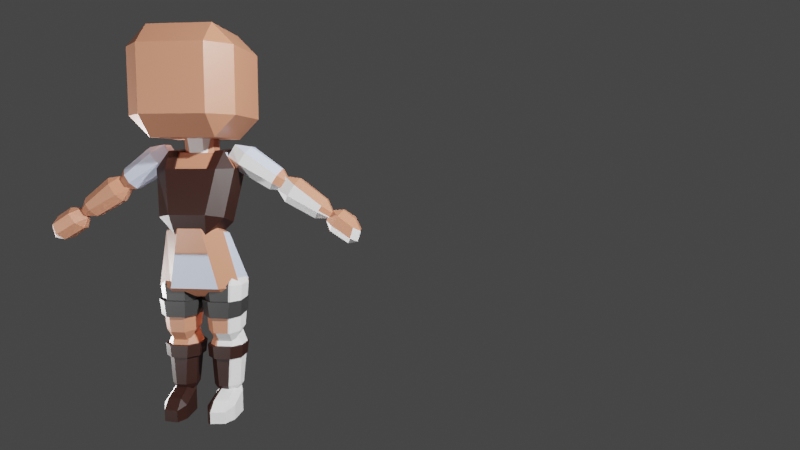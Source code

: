 # Source: Kena.blend  (saved by Blender 2.90.8; exported with 4.5.12 LTS)
import bpy
from mathutils import Matrix  # noqa: F401  (used for matrix-valued properties, if any)

bpy.ops.wm.read_factory_settings(use_empty=True)
scene = bpy.context.scene
scene.name = 'Scene'

# ---- collections
col_collection = bpy.data.collections.new('Collection'); scene.collection.children.link(col_collection)
col_widgets = bpy.data.collections.new('Widgets'); col_collection.children.link(col_widgets)
col_widgets.hide_render = True
col_widgets.hide_viewport = True

# ---- materials (node trees are filled in below, after node groups)
mat_skin = bpy.data.materials.new('Skin')
mat_skin.alpha_threshold = 0.0
mat_skin.use_transparent_shadow = False
mat_skin.line_color = (0.0, 0.0, 0.0, 1.0)
mat_leather = bpy.data.materials.new('Leather')
mat_leather.use_transparent_shadow = False
mat_pants = bpy.data.materials.new('Pants')
mat_pants.use_transparent_shadow = False
mat_shirt = bpy.data.materials.new('Shirt')
mat_shirt.use_transparent_shadow = False
mat_hair = bpy.data.materials.new('Hair')
mat_hair.use_transparent_shadow = False

# ---- material node trees
mat_skin.use_nodes = True; mat_skin.node_tree.nodes.clear()
_N = mat_skin.node_tree.nodes; _L = mat_skin.node_tree.links
n0 = _N.new('ShaderNodeOutputMaterial'); n0.name = 'Material Output'; n0.location = (300, 300)
n1 = _N.new('ShaderNodeBsdfPrincipled'); n1.name = 'Principled BSDF'; n1.location = (10, 300)
n1.distribution = 'GGX'
n1.subsurface_method = 'BURLEY'
n1.inputs[0].default_value = (0.5587, 0.2242, 0.133, 1.0)
n1.inputs[2].default_value = 0.4
n1.inputs[3].default_value = 1.45
n1.inputs[27].default_value = (0.0, 0.0, 0.0, 1.0)
n1.inputs[28].default_value = 1.0
_L.new(n1.outputs[0], n0.inputs[0])
n0.is_active_output = True
mat_leather.use_nodes = True; mat_leather.node_tree.nodes.clear()
_N = mat_leather.node_tree.nodes; _L = mat_leather.node_tree.links
n0 = _N.new('ShaderNodeBsdfPrincipled'); n0.name = 'Principled BSDF'; n0.location = (10, 300)
n0.distribution = 'GGX'
n0.subsurface_method = 'BURLEY'
n0.inputs[0].default_value = (0.02539, 0.007355, 0.004765, 1.0)
n0.inputs[3].default_value = 1.45
n0.inputs[27].default_value = (0.0, 0.0, 0.0, 1.0)
n0.inputs[28].default_value = 1.0
n1 = _N.new('ShaderNodeOutputMaterial'); n1.name = 'Material Output'; n1.location = (300, 300)
_L.new(n0.outputs[0], n1.inputs[0])
n1.is_active_output = True
mat_pants.use_nodes = True; mat_pants.node_tree.nodes.clear()
_N = mat_pants.node_tree.nodes; _L = mat_pants.node_tree.links
n0 = _N.new('ShaderNodeBsdfPrincipled'); n0.name = 'Principled BSDF'; n0.location = (10, 300)
n0.distribution = 'GGX'
n0.subsurface_method = 'BURLEY'
n0.inputs[0].default_value = (0.03464, 0.03464, 0.03464, 1.0)
n0.inputs[3].default_value = 1.45
n0.inputs[27].default_value = (0.0, 0.0, 0.0, 1.0)
n0.inputs[28].default_value = 1.0
n1 = _N.new('ShaderNodeOutputMaterial'); n1.name = 'Material Output'; n1.location = (300, 300)
_L.new(n0.outputs[0], n1.inputs[0])
n1.is_active_output = True
mat_shirt.use_nodes = True; mat_shirt.node_tree.nodes.clear()
_N = mat_shirt.node_tree.nodes; _L = mat_shirt.node_tree.links
n0 = _N.new('ShaderNodeBsdfPrincipled'); n0.name = 'Principled BSDF'; n0.location = (10, 300)
n0.distribution = 'GGX'
n0.subsurface_method = 'BURLEY'
n0.inputs[0].default_value = (0.5876, 0.6583, 0.8294, 1.0)
n0.inputs[3].default_value = 1.45
n0.inputs[27].default_value = (0.0, 0.0, 0.0, 1.0)
n0.inputs[28].default_value = 1.0
n1 = _N.new('ShaderNodeOutputMaterial'); n1.name = 'Material Output'; n1.location = (300, 300)
_L.new(n0.outputs[0], n1.inputs[0])
n1.is_active_output = True
mat_hair.use_nodes = True; mat_hair.node_tree.nodes.clear()
_N = mat_hair.node_tree.nodes; _L = mat_hair.node_tree.links
n0 = _N.new('ShaderNodeBsdfPrincipled'); n0.name = 'Principled BSDF'; n0.location = (10, 300)
n0.distribution = 'GGX'
n0.subsurface_method = 'BURLEY'
n0.inputs[0].default_value = (0.01548, 0.00309, 0.0, 1.0)
n0.inputs[3].default_value = 1.45
n0.inputs[27].default_value = (0.0, 0.0, 0.0, 1.0)
n0.inputs[28].default_value = 1.0
n1 = _N.new('ShaderNodeOutputMaterial'); n1.name = 'Material Output'; n1.location = (300, 300)
_L.new(n0.outputs[0], n1.inputs[0])
n1.is_active_output = True

# ---- world
world_world = bpy.data.worlds.new('World'); scene.world = world_world
world_world.use_nodes = True; world_world.node_tree.nodes.clear()
_N = world_world.node_tree.nodes; _L = world_world.node_tree.links
n0 = _N.new('ShaderNodeOutputWorld'); n0.name = 'World Output'; n0.location = (300, 300)
n1 = _N.new('ShaderNodeBackground'); n1.name = 'Background'; n1.location = (10, 300)
n1.inputs[0].default_value = (0.05088, 0.05088, 0.05088, 1.0)
_L.new(n1.outputs[0], n0.inputs[0])
n0.is_active_output = True
world_world.color = (0.05088, 0.05088, 0.05088)
world_world.use_sun_shadow = False
world_world.sun_shadow_jitter_overblur = 0.0

# ---- cameras
cam_camera = bpy.data.cameras.new('Camera')
cam_camera.clip_end = 100.0
cam_camera.lens = 28.0
cam_camera.ortho_scale = 7.314

# ---- lights
light_light = bpy.data.lights.new('Light', 'POINT')
light_light.transmission_factor = 0.0
light_light.energy = 1000.0
light_light.shadow_soft_size = 0.1
light_light.shadow_maximum_resolution = 0.006
light_light.use_absolute_resolution = True
light_light_001 = bpy.data.lights.new('Light.001', 'POINT')
light_light_001.transmission_factor = 0.0
light_light_001.energy = 1000.0
light_light_001.shadow_soft_size = 0.1
light_light_001.shadow_maximum_resolution = 0.006
light_light_001.use_absolute_resolution = True
light_light_002 = bpy.data.lights.new('Light.002', 'POINT')
light_light_002.transmission_factor = 0.0
light_light_002.energy = 100.0
light_light_002.shadow_soft_size = 0.1
light_light_002.shadow_maximum_resolution = 0.006
light_light_002.use_absolute_resolution = True

# ---- meshes
me_cube_023 = bpy.data.meshes.new('Cube.023')
me_cube_023.from_pydata([(0.2701, 0.3903, 1.106), (0.215, -0.09388, 1.585), (0.6739, -0.03231, 1.17), (0.61, 0.5871, -0.9086), (0.5458, 0.8687, -0.534), (0.9387, 0.46, -0.5234), (0.6625, -0.4759, 1.291), (0.215, -0.5306, 1.706), (0.2658, -0.8766, 1.422), (0.9457, -0.3296, -0.6138), (0.5515, -0.721, -0.6111), (0.61, -0.3012, -1.0), (-0.2701, 0.3903, 1.106), (-0.6739, -0.03231, 1.17), (-0.215, -0.09388, 1.585), (-0.9387, 0.46, -0.5234), (-0.5458, 0.8687, -0.534), (-0.61, 0.5871, -0.9086), (-0.6625, -0.4759, 1.291), (-0.2658, -0.8766, 1.422), (-0.215, -0.5306, 1.706), (-0.61, -0.3012, -1.0), (-0.5515, -0.721, -0.6111), (-0.9457, -0.3296, -0.6138), (0.7159, 1.776, 7.079), (0.7159, 1.178, 7.8), (1.179, 1.148, 7.112), (0.7159, 1.023, 4.275), (0.7159, 1.681, 4.929), (1.179, 1.053, 4.962), (1.179, -0.8169, 7.216), (0.7159, -0.7866, 7.904), (0.7159, -1.445, 7.249), (1.179, -0.9119, 5.066), (0.7159, -1.54, 5.099), (0.7159, -0.9423, 4.379), (-0.7315, 1.776, 7.079), (-1.194, 1.148, 7.112), (-0.7315, 1.178, 7.8), (-1.194, 1.053, 4.962), (-0.7315, 1.681, 4.929), (-0.7315, 1.023, 4.275), (-1.194, -0.8169, 7.216), (-0.7315, -1.445, 7.249), (-0.7315, -0.7866, 7.904), (-0.7315, -0.9423, 4.379), (-0.7315, -1.54, 5.099), (-1.194, -0.9119, 5.066), (0.6164, 0.8763, 3.879), (0.8742, 0.6789, 3.323), (0.8641, -0.2125, 3.302), (0.6164, -0.076, 3.853), (-0.8742, 0.6789, 3.323), (-0.6164, 0.8763, 3.879), (-0.8641, -0.2125, 3.302), (-0.6164, -0.076, 3.853), (0.3656, -0.2876, -2.652), (0.3449, -0.5513, -2.191), (0.1558, -0.2952, -2.15), (0.2729, -0.5762, -0.5377), (0.2496, -0.3287, -0.04609), (0.08363, -0.3193, -0.5513), (0.3656, 0.1095, -2.583), (0.1533, 0.1577, -2.073), (0.3433, 0.4202, -2.037), (0.2496, 0.3762, -0.08338), (0.2749, 0.5768, -0.5981), (0.08545, 0.3196, -0.5845), (0.6528, -0.2876, -2.652), (0.8626, -0.2952, -2.15), (0.6735, -0.5513, -2.191), (0.7688, -0.3287, -0.04609), (0.7455, -0.5762, -0.5377), (0.9348, -0.3193, -0.5513), (0.6528, 0.1095, -2.583), (0.6751, 0.4202, -2.037), (0.8651, 0.1577, -2.073), (0.7688, 0.3762, -0.08338), (0.933, 0.3196, -0.5845), (0.7435, 0.5768, -0.5981), (0.419, -0.2935, -4.591), (0.3971, -0.5094, -4.071), (0.2202, -0.2713, -4.088), (0.3322, -0.4476, -2.671), (0.3072, -0.1869, -2.176), (0.1549, -0.209, -2.679), (0.419, -0.04868, -4.604), (0.2202, 0.02848, -4.104), (0.3978, 0.2729, -4.13), (0.3072, 0.3616, -2.205), (0.3313, 0.5167, -2.704), (0.1549, 0.268, -2.704), (0.5994, -0.2935, -4.591), (0.7982, -0.2713, -4.088), (0.6213, -0.5094, -4.071), (0.7112, -0.1869, -2.176), (0.6861, -0.4476, -2.671), (0.8635, -0.209, -2.679), (0.5994, -0.04868, -4.604), (0.6206, 0.2729, -4.13), (0.7982, 0.02848, -4.104), (0.7112, 0.3616, -2.205), (0.8635, 0.268, -2.704), (0.6871, 0.5167, -2.704), (0.376, -0.9533, -5.09), (0.3607, -1.3, -5.035), (0.2435, -0.9825, -5.052), (0.3607, -1.283, -4.647), (0.3732, -0.98, -4.36), (0.2435, -0.9614, -4.574), (0.4056, -0.1808, -5.131), (0.2743, -0.1774, -5.095), (0.4181, 0.1656, -5.113), (0.4076, -0.07651, -4.067), (0.4181, 0.2073, -4.17), (0.2743, -0.1431, -4.317), (0.6794, -0.8948, -5.093), (0.8101, -0.8689, -5.058), (0.6798, -1.239, -5.038), (0.6795, -0.9271, -4.358), (0.6798, -1.222, -4.65), (0.8101, -0.8475, -4.576), (0.6794, -0.1808, -5.131), (0.6794, 0.1656, -5.113), (0.8101, -0.1792, -5.094), (0.6794, -0.06965, -4.074), (0.8101, -0.1456, -4.335), (0.6794, 0.2073, -4.17), (1.965, 0.281, 2.575), (1.688, 0.0214, 2.839), (1.589, 0.2371, 2.62), (0.9529, -0.06493, 3.489), (0.6653, 0.1282, 3.725), (0.859, 0.1512, 3.266), (1.963, 0.4013, 2.569), (1.586, 0.4213, 2.609), (1.675, 0.6632, 2.803), (0.6566, 0.5646, 3.701), (0.9365, 0.7555, 3.443), (0.8517, 0.5131, 3.246), (2.065, 0.2952, 2.801), (1.888, 0.2798, 3.299), (1.803, 0.0379, 3.101), (0.8408, 0.1534, 4.125), (1.111, -0.04224, 3.849), (1.2, 0.2001, 4.042), (2.062, 0.4155, 2.795), (1.79, 0.6797, 3.065), (1.884, 0.4641, 3.288), (0.8321, 0.5898, 4.101), (1.193, 0.562, 4.022), (1.095, 0.7782, 3.803), (2.971, 0.2494, 1.651), (2.712, 0.01476, 1.879), (2.618, 0.2282, 1.655), (2.039, -0.006523, 2.424), (1.77, 0.2114, 2.623), (1.94, 0.2067, 2.204), (2.967, 0.4204, 1.641), (2.615, 0.4159, 1.644), (2.699, 0.6557, 1.843), (1.765, 0.4604, 2.609), (2.026, 0.6781, 2.386), (1.935, 0.4385, 2.191), (3.04, 0.2592, 1.807), (2.896, 0.268, 2.286), (2.806, 0.02817, 2.092), (1.96, 0.2386, 3.056), (2.201, 0.01663, 2.792), (2.286, 0.2563, 2.991), (3.036, 0.4302, 1.798), (2.793, 0.6691, 2.056), (2.892, 0.4556, 2.276), (1.955, 0.4876, 3.042), (2.281, 0.488, 2.978), (2.187, 0.7013, 2.753), (3.682, 0.05432, 1.263), (3.545, -0.1892, 1.415), (3.554, 0.1402, 1.659), (3.19, -0.08213, 1.775), (3.023, 0.2744, 1.92), (3.27, 0.2361, 1.947), (3.625, 0.5977, 1.277), (3.511, 0.5504, 1.67), (3.429, 0.835, 1.452), (3.021, 0.3915, 1.913), (3.172, 0.753, 1.727), (3.265, 0.4576, 1.933), (3.613, 0.03534, 0.9113), (3.394, 0.08335, 0.8452), (3.475, -0.2182, 1.061), (2.874, 0.253, 1.58), (3.047, -0.0938, 1.447), (2.958, 0.1992, 1.236), (3.557, 0.5787, 0.9255), (3.358, 0.8288, 1.095), (3.348, 0.5185, 0.856), (2.871, 0.3701, 1.574), (2.954, 0.4029, 1.226), (3.03, 0.7208, 1.402), (-0.1649, 0.2049, 3.213), (-0.1649, -0.0551, 3.661), (-0.3411, 0.1841, 3.674), (-0.1649, -0.09351, 4.512), (-0.1649, 0.1249, 4.985), (-0.3411, 0.1457, 4.525), (-0.1649, 0.6465, 3.237), (-0.3411, 0.6257, 3.698), (-0.1649, 0.8649, 3.711), (-0.1649, 0.5665, 5.009), (-0.1649, 0.8265, 4.561), (-0.3411, 0.5873, 4.548), (0.1604, 0.2049, 3.213), (0.3366, 0.1841, 3.674), (0.1604, -0.0551, 3.661), (0.1604, 0.1249, 4.985), (0.1604, -0.09351, 4.512), (0.3366, 0.1457, 4.525), (0.1604, 0.6465, 3.237), (0.1604, 0.8649, 3.711), (0.3366, 0.6257, 3.698), (0.1604, 0.5665, 5.009), (0.3366, 0.5873, 4.548), (0.1604, 0.8265, 4.561), (-0.6794, 0.2073, -4.17), (-0.8101, -0.1456, -4.335), (-0.6794, -0.06965, -4.074), (-0.8101, -0.1792, -5.094), (-0.6794, 0.1656, -5.113), (-0.6794, -0.1808, -5.131), (-0.8101, -0.8475, -4.576), (-0.6798, -1.222, -4.65), (-0.6795, -0.9271, -4.358), (-0.6798, -1.239, -5.038), (-0.8101, -0.8689, -5.058), (-0.6794, -0.8948, -5.093), (-0.2743, -0.1431, -4.317), (-0.4181, 0.2073, -4.17), (-0.4076, -0.07651, -4.067), (-0.4181, 0.1656, -5.113), (-0.2743, -0.1774, -5.095), (-0.4056, -0.1808, -5.131), (-0.2435, -0.9614, -4.574), (-0.3732, -0.98, -4.36), (-0.3607, -1.283, -4.647), (-0.2435, -0.9825, -5.052), (-0.3607, -1.3, -5.035), (-0.376, -0.9533, -5.09), (-0.6871, 0.5167, -2.704), (-0.8635, 0.268, -2.704), (-0.7112, 0.3616, -2.205), (-0.7982, 0.02848, -4.104), (-0.6206, 0.2729, -4.13), (-0.5994, -0.04868, -4.604), (-0.8635, -0.209, -2.679), (-0.6861, -0.4476, -2.671), (-0.7112, -0.1869, -2.176), (-0.6213, -0.5094, -4.071), (-0.7982, -0.2713, -4.088), (-0.5994, -0.2935, -4.591), (-0.1549, 0.268, -2.704), (-0.3313, 0.5167, -2.704), (-0.3072, 0.3616, -2.205), (-0.3978, 0.2729, -4.13), (-0.2202, 0.02848, -4.104), (-0.419, -0.04868, -4.604), (-0.1549, -0.209, -2.679), (-0.3072, -0.1869, -2.176), (-0.3322, -0.4476, -2.671), (-0.2202, -0.2713, -4.088), (-0.3971, -0.5094, -4.071), (-0.419, -0.2935, -4.591), (-0.7435, 0.5768, -0.5981), (-0.933, 0.3196, -0.5845), (-0.7688, 0.3762, -0.08338), (-0.8651, 0.1577, -2.073), (-0.6751, 0.4202, -2.037), (-0.6528, 0.1095, -2.583), (-0.9348, -0.3193, -0.5513), (-0.7455, -0.5762, -0.5377), (-0.7688, -0.3287, -0.04609), (-0.6735, -0.5513, -2.191), (-0.8626, -0.2952, -2.15), (-0.6528, -0.2876, -2.652), (-0.08545, 0.3196, -0.5845), (-0.2749, 0.5768, -0.5981), (-0.2496, 0.3762, -0.08338), (-0.3433, 0.4202, -2.037), (-0.1533, 0.1577, -2.073), (-0.3656, 0.1095, -2.583), (-0.08363, -0.3193, -0.5513), (-0.2496, -0.3287, -0.04609), (-0.2729, -0.5762, -0.5377), (-0.1558, -0.2952, -2.15), (-0.3449, -0.5513, -2.191), (-0.3656, -0.2876, -2.652), (-1.965, 0.281, 2.575), (-1.688, 0.0214, 2.839), (-1.589, 0.2371, 2.62), (-0.9529, -0.06493, 3.489), (-0.6653, 0.1282, 3.725), (-0.859, 0.1512, 3.266), (-1.963, 0.4013, 2.569), (-1.586, 0.4213, 2.609), (-1.675, 0.6632, 2.803), (-0.6566, 0.5646, 3.701), (-0.9365, 0.7555, 3.443), (-0.8517, 0.5131, 3.246), (-2.065, 0.2952, 2.801), (-1.888, 0.2798, 3.299), (-1.803, 0.0379, 3.101), (-0.8408, 0.1534, 4.125), (-1.111, -0.04224, 3.849), (-1.2, 0.2001, 4.042), (-2.062, 0.4155, 2.795), (-1.79, 0.6797, 3.065), (-1.884, 0.4641, 3.288), (-0.8321, 0.5898, 4.101), (-1.193, 0.562, 4.022), (-1.095, 0.7782, 3.803), (-2.971, 0.2494, 1.651), (-2.712, 0.01476, 1.879), (-2.618, 0.2282, 1.655), (-2.039, -0.006523, 2.424), (-1.77, 0.2114, 2.623), (-1.94, 0.2067, 2.204), (-2.967, 0.4204, 1.641), (-2.615, 0.4159, 1.644), (-2.699, 0.6557, 1.843), (-1.765, 0.4604, 2.609), (-2.026, 0.6781, 2.386), (-1.935, 0.4385, 2.191), (-3.04, 0.2592, 1.807), (-2.896, 0.268, 2.286), (-2.806, 0.02817, 2.092), (-1.96, 0.2386, 3.056), (-2.201, 0.01663, 2.792), (-2.286, 0.2563, 2.991), (-3.036, 0.4302, 1.798), (-2.793, 0.6691, 2.056), (-2.892, 0.4556, 2.276), (-1.955, 0.4876, 3.042), (-2.281, 0.488, 2.978), (-2.187, 0.7013, 2.753), (-3.682, 0.05432, 1.263), (-3.545, -0.1892, 1.415), (-3.554, 0.1402, 1.659), (-3.19, -0.08213, 1.775), (-3.023, 0.2744, 1.92), (-3.27, 0.2361, 1.947), (-3.625, 0.5977, 1.277), (-3.511, 0.5504, 1.67), (-3.429, 0.835, 1.452), (-3.021, 0.3915, 1.913), (-3.172, 0.753, 1.727), (-3.265, 0.4576, 1.933), (-3.613, 0.03534, 0.9113), (-3.394, 0.08335, 0.8452), (-3.475, -0.2182, 1.061), (-2.874, 0.253, 1.58), (-3.047, -0.0938, 1.447), (-2.958, 0.1992, 1.236), (-3.557, 0.5787, 0.9255), (-3.358, 0.8288, 1.095), (-3.348, 0.5185, 0.856), (-2.871, 0.3701, 1.574), (-2.954, 0.4029, 1.226), (-3.03, 0.7208, 1.402), (-0.9745, -0.357, -1.082), (-0.7274, -0.6408, -1.636), (-0.07061, 0.2522, -1.579), (-0.974, 0.3112, -1.083), (-0.7552, -0.6543, -1.084), (-0.7543, 0.6112, -1.082), (-0.2641, 0.6112, -1.082), (-0.07181, -0.344, -1.615), (-0.291, -0.6408, -1.636), (-0.2906, 0.554, -1.562), (-0.04439, 0.3112, -1.083), (-0.2632, -0.6543, -1.084), (-0.04394, -0.357, -1.082), (-0.9466, -0.344, -1.615), (-0.9478, 0.2522, -1.579), (-0.7278, 0.554, -1.562), (0.07061, 0.2522, -1.579), (0.7274, -0.6408, -1.636), (0.07181, -0.344, -1.615), (0.291, -0.6408, -1.636), (0.2632, -0.6543, -1.084), (0.7552, -0.6543, -1.084), (0.9745, -0.357, -1.082), (0.7278, 0.554, -1.562), (0.2906, 0.554, -1.562), (0.974, 0.3112, -1.083), (0.9466, -0.344, -1.615), (0.9478, 0.2522, -1.579), (0.7543, 0.6112, -1.082), (0.2641, 0.6112, -1.082), (0.04439, 0.3112, -1.083), (0.04394, -0.357, -1.082), (0.7207, 0.5246, -1.078), (0.6979, 0.4724, -1.558), (0.7215, -0.5679, -1.089), (0.6975, -0.5596, -1.64), (0.1077, -0.3112, -1.084), (0.1317, -0.3032, -1.617), (0.1081, 0.2656, -1.08), (0.1307, 0.2117, -1.577), (0.2969, -0.5679, -1.089), (0.3209, -0.5596, -1.64), (0.9103, 0.2656, -1.08), (0.8877, 0.2117, -1.577), (0.9107, -0.3112, -1.084), (0.8867, -0.3032, -1.617), (0.2977, 0.5246, -1.078), (0.3205, 0.4724, -1.558), (-0.6979, 0.4724, -1.558), (-0.7207, 0.5246, -1.078), (-0.3205, 0.4724, -1.558), (-0.2977, 0.5246, -1.078), (-0.3209, -0.5596, -1.64), (-0.2969, -0.5679, -1.089), (-0.1077, -0.3112, -1.084), (-0.1317, -0.3032, -1.617), (-0.6975, -0.5596, -1.64), (-0.7215, -0.5679, -1.089), (-0.8867, -0.3032, -1.617), (-0.9107, -0.3112, -1.084), (-0.1307, 0.2117, -1.577), (-0.1081, 0.2656, -1.08), (-0.8877, 0.2117, -1.577), (-0.9103, 0.2656, -1.08), (0.3517, -0.4661, -3.091), (0.1745, -0.2277, -3.102), (0.3513, 0.4435, -3.132), (0.1745, 0.1961, -3.124), (0.8439, 0.1961, -3.124), (0.6671, 0.4435, -3.132), (0.6667, -0.4661, -3.091), (0.8439, -0.2277, -3.102), (-0.8439, -0.2277, -3.102), (-0.6671, 0.4435, -3.132), (-0.1745, 0.1961, -3.124), (-0.3513, 0.4435, -3.132), (-0.6667, -0.4661, -3.091), (-0.3517, -0.4661, -3.091), (-0.1745, -0.2277, -3.102), (-0.8439, 0.1961, -3.124), (0.08975, -0.2492, -2.679), (0.2997, -0.5316, -2.671), (0.2986, 0.61, -2.704), (0.08975, 0.3156, -2.704), (0.7187, -0.5316, -2.671), (0.9286, -0.2492, -2.679), (0.9286, 0.3156, -2.704), (0.7198, 0.61, -2.704), (0.3227, -0.5536, -3.091), (0.1129, 0.2305, -3.124), (0.6962, 0.5234, -3.132), (0.9055, -0.2713, -3.102), (-0.2997, -0.5316, -2.671), (-0.7187, -0.5316, -2.671), (-0.9055, -0.2713, -3.102), (-0.9286, -0.2492, -2.679), (-0.6962, 0.5234, -3.132), (-0.7198, 0.61, -2.704), (-0.2986, 0.61, -2.704), (-0.1129, 0.2305, -3.124), (-0.08975, 0.3156, -2.704), (-0.9286, 0.3156, -2.704), (-0.3227, -0.5536, -3.091), (-0.08975, -0.2492, -2.679), (0.1129, -0.2713, -3.102), (0.3222, 0.5234, -3.132), (0.9055, 0.2305, -3.124), (0.6957, -0.5536, -3.091), (-0.3222, 0.5234, -3.132), (-0.6957, -0.5536, -3.091), (-0.1129, -0.2713, -3.102), (-0.9055, 0.2305, -3.124), (0.411, -0.076, 3.853), (-0.411, -0.076, 3.853), (-0.3667, -0.5405, 3.309), (0.3667, -0.5405, 3.309), (-0.411, 0.8763, 3.879), (0.411, 0.8763, 3.879), (0.3754, 1.028, 3.363), (-0.3754, 1.028, 3.363), (0.9172, 0.7147, 3.371), (0.5908, 1.081, 3.413), (0.6468, 0.9218, 3.954), (0.7318, 0.1321, 1.52), (0.3546, -0.0366, 0.9666), (0.4023, 0.4515, 1.41), (0.5771, -0.5647, 3.356), (0.9066, -0.2206, 3.349), (0.6468, -0.07731, 3.927), (0.3546, -0.8072, 1.227), (0.7425, -0.6523, 1.781), (0.4119, -0.9674, 1.895), (-0.6468, 0.9218, 3.954), (-0.5908, 1.081, 3.413), (-0.9172, 0.7147, 3.371), (-0.3546, -0.0366, 0.9666), (-0.7318, 0.1321, 1.52), (-0.4023, 0.4515, 1.41), (-0.6468, -0.07731, 3.927), (-0.9066, -0.2206, 3.349), (-0.5771, -0.5647, 3.356), (-0.7425, -0.6523, 1.781), (-0.3546, -0.8072, 1.227), (-0.4119, -0.9674, 1.895), (-0.2364, -0.0366, 0.9666), (0.2682, 0.4515, 1.41), (-0.4312, -0.07731, 3.927), (0.3847, -0.5647, 3.356), (0.2364, -0.8072, 1.227), (-0.2746, -0.9674, 1.895), (0.4312, 0.9218, 3.954), (-0.3939, 1.081, 3.413), (0.2364, -0.0366, 0.9666), (-0.2682, 0.4515, 1.41), (0.4312, -0.07731, 3.927), (-0.3847, -0.5647, 3.356), (-0.2364, -0.8072, 1.227), (0.2746, -0.9674, 1.895), (-0.4312, 0.9218, 3.954), (0.3939, 1.081, 3.413)], [], [(17, 3, 11, 21), (23, 18, 13, 15), (10, 8, 19, 22), (1, 14, 20, 7), (5, 2, 6, 9), (0, 1, 2), (3, 4, 5), (6, 7, 8), (9, 10, 11), (12, 13, 14), (15, 16, 17), (18, 19, 20), (21, 22, 23), (17, 21, 23, 15), (3, 17, 16, 4), (2, 5, 4, 0), (22, 19, 18, 23), (8, 10, 9, 6), (12, 16, 15, 13), (7, 20, 19, 8), (1, 7, 6, 2), (21, 11, 10, 22), (20, 14, 13, 18), (14, 1, 0, 12), (11, 3, 5, 9), (16, 12, 0, 4), (41, 27, 35, 45), (47, 42, 37, 39), (34, 32, 43, 46), (25, 38, 44, 31), (29, 26, 30, 33), (24, 25, 26), (27, 28, 29), (30, 31, 32), (33, 34, 35), (36, 37, 38), (39, 40, 41), (42, 43, 44), (45, 46, 47), (41, 45, 47, 39), (27, 41, 40, 28), (26, 29, 28, 24), (46, 43, 42, 47), (32, 34, 33, 30), (36, 40, 39, 37), (31, 44, 43, 32), (25, 31, 30, 26), (45, 35, 34, 46), (44, 38, 37, 42), (38, 25, 24, 36), (35, 27, 29, 33), (40, 36, 24, 28), (48, 51, 50, 49), (55, 53, 52, 54), (50, 51, 496, 495), (52, 53, 500, 502), (54, 52, 502, 507), (420, 423, 375, 376), (395, 393, 390, 394), (77, 65, 60, 71), (417, 419, 374, 373), (410, 412, 390, 393), (56, 57, 58), (59, 60, 61), (62, 63, 64), (65, 66, 67), (68, 69, 70), (71, 72, 73), (74, 75, 76), (77, 78, 79), (62, 56, 58, 63), (412, 402, 389, 390), (60, 65, 67, 61), (372, 368, 381, 369), (74, 62, 64, 75), (65, 77, 79, 66), (378, 380, 375, 370), (68, 74, 76, 69), (77, 71, 73, 78), (373, 374, 377, 383), (56, 68, 70, 57), (71, 60, 59, 72), (62, 74, 68, 56), (440, 444, 477, 462), (434, 435, 457, 473), (101, 89, 84, 95), (97, 96, 452, 453), (261, 260, 468, 466), (80, 81, 82), (83, 84, 85), (86, 87, 88), (89, 90, 91), (92, 93, 94), (95, 96, 97), (98, 99, 100), (101, 102, 103), (86, 80, 82, 87), (83, 85, 448, 449), (84, 89, 91, 85), (434, 88, 87, 435), (98, 86, 88, 99), (89, 101, 103, 90), (436, 100, 99, 437), (92, 98, 100, 93), (101, 95, 97, 102), (438, 94, 93, 439), (80, 92, 94, 81), (95, 84, 83, 96), (86, 98, 92, 80), (118, 120, 107, 105), (124, 126, 121, 117), (125, 113, 108, 119), (106, 109, 115, 111), (112, 114, 127, 123), (104, 105, 106), (107, 108, 109), (110, 111, 112), (113, 114, 115), (116, 117, 118), (119, 120, 121), (122, 123, 124), (125, 126, 127), (110, 104, 106, 111), (105, 107, 109, 106), (108, 113, 115, 109), (114, 112, 111, 115), (122, 110, 112, 123), (113, 125, 127, 114), (126, 124, 123, 127), (116, 122, 124, 117), (125, 119, 121, 126), (120, 118, 117, 121), (104, 116, 118, 105), (119, 108, 107, 120), (110, 122, 116, 104), (142, 144, 131, 129), (148, 150, 145, 141), (149, 137, 132, 143), (130, 133, 139, 135), (136, 138, 151, 147), (128, 129, 130), (131, 132, 133), (134, 135, 136), (137, 138, 139), (140, 141, 142), (143, 144, 145), (146, 147, 148), (149, 150, 151), (134, 128, 130, 135), (129, 131, 133, 130), (132, 137, 139, 133), (138, 136, 135, 139), (146, 134, 136, 147), (137, 149, 151, 138), (150, 148, 147, 151), (140, 146, 148, 141), (149, 143, 145, 150), (144, 142, 141, 145), (128, 140, 142, 129), (143, 132, 131, 144), (134, 146, 140, 128), (166, 168, 155, 153), (172, 174, 169, 165), (173, 161, 156, 167), (154, 157, 163, 159), (160, 162, 175, 171), (152, 153, 154), (155, 156, 157), (158, 159, 160), (161, 162, 163), (164, 165, 166), (167, 168, 169), (170, 171, 172), (173, 174, 175), (158, 152, 154, 159), (153, 155, 157, 154), (156, 161, 163, 157), (162, 160, 159, 163), (170, 158, 160, 171), (161, 173, 175, 162), (174, 172, 171, 175), (164, 170, 172, 165), (173, 167, 169, 174), (168, 166, 165, 169), (152, 164, 166, 153), (167, 156, 155, 168), (158, 170, 164, 152), (190, 177, 179, 192), (196, 189, 193, 198), (197, 191, 180, 185), (178, 183, 187, 181), (184, 195, 199, 186), (176, 178, 177), (179, 181, 180), (182, 184, 183), (185, 187, 186), (188, 190, 189), (191, 193, 192), (194, 196, 195), (197, 199, 198), (182, 183, 178, 176), (177, 178, 181, 179), (180, 181, 187, 185), (186, 187, 183, 184), (194, 195, 184, 182), (185, 186, 199, 197), (198, 199, 195, 196), (188, 189, 196, 194), (197, 198, 193, 191), (192, 193, 189, 190), (176, 177, 190, 188), (191, 192, 179, 180), (182, 176, 188, 194), (214, 216, 203, 201), (220, 222, 217, 213), (221, 209, 204, 215), (202, 205, 211, 207), (208, 210, 223, 219), (200, 201, 202), (203, 204, 205), (206, 207, 208), (209, 210, 211), (212, 213, 214), (215, 216, 217), (218, 219, 220), (221, 222, 223), (206, 200, 202, 207), (201, 203, 205, 202), (204, 209, 211, 205), (210, 208, 207, 211), (218, 206, 208, 219), (209, 221, 223, 210), (222, 220, 219, 223), (212, 218, 220, 213), (221, 215, 217, 222), (216, 214, 213, 217), (200, 212, 214, 201), (215, 204, 203, 216), (206, 218, 212, 200), (235, 234, 227, 229), (247, 245, 246), (243, 242, 236, 238), (225, 224, 228, 227), (229, 227, 228), (232, 231, 244, 243), (238, 237, 224, 226), (241, 240, 245, 247), (232, 230, 231), (238, 236, 237), (245, 240, 236, 242), (226, 232, 243, 238), (233, 246, 244, 231), (241, 247, 235, 229), (226, 225, 230, 232), (237, 236, 240, 239), (226, 224, 225), (246, 245, 242, 244), (235, 233, 234), (227, 234, 230, 225), (241, 239, 240), (239, 228, 224, 237), (244, 242, 243), (247, 246, 233, 235), (229, 228, 239, 241), (231, 230, 234, 233), (259, 258, 251, 253), (271, 269, 270), (267, 266, 260, 262), (447, 441, 252, 251), (253, 251, 252), (256, 255, 268, 267), (262, 261, 248, 250), (265, 264, 269, 271), (256, 254, 255), (262, 260, 261), (436, 437, 458, 474), (250, 256, 267, 262), (85, 91, 451, 448), (265, 271, 259, 253), (250, 249, 254, 256), (443, 442, 264, 263), (250, 248, 249), (438, 439, 459, 475), (259, 257, 258), (268, 255, 461, 460), (265, 263, 264), (102, 97, 453, 454), (268, 266, 267), (271, 270, 257, 259), (253, 252, 263, 265), (444, 440, 258, 257), (283, 282, 275, 277), (295, 293, 294), (291, 290, 284, 286), (64, 415, 401, 75), (277, 275, 276), (280, 279, 292, 291), (286, 285, 272, 274), (289, 288, 293, 295), (280, 278, 279), (286, 284, 285), (275, 282, 426, 430), (274, 280, 291, 286), (411, 401, 391, 395), (289, 295, 283, 277), (274, 273, 278, 280), (273, 272, 417, 431), (274, 272, 273), (401, 415, 392, 391), (283, 281, 282), (58, 405, 407, 63), (289, 287, 288), (57, 409, 405, 58), (292, 290, 291), (295, 294, 281, 283), (277, 276, 287, 289), (70, 403, 409, 57), (310, 297, 299, 312), (316, 309, 313, 318), (317, 311, 300, 305), (298, 303, 307, 301), (304, 315, 319, 306), (296, 298, 297), (299, 301, 300), (302, 304, 303), (305, 307, 306), (308, 310, 309), (311, 313, 312), (314, 316, 315), (317, 319, 318), (302, 303, 298, 296), (297, 298, 301, 299), (300, 301, 307, 305), (306, 307, 303, 304), (314, 315, 304, 302), (305, 306, 319, 317), (318, 319, 315, 316), (308, 309, 316, 314), (317, 318, 313, 311), (312, 313, 309, 310), (296, 297, 310, 308), (311, 312, 299, 300), (302, 296, 308, 314), (334, 321, 323, 336), (340, 333, 337, 342), (341, 335, 324, 329), (322, 327, 331, 325), (328, 339, 343, 330), (320, 322, 321), (323, 325, 324), (326, 328, 327), (329, 331, 330), (332, 334, 333), (335, 337, 336), (338, 340, 339), (341, 343, 342), (326, 327, 322, 320), (321, 322, 325, 323), (324, 325, 331, 329), (330, 331, 327, 328), (338, 339, 328, 326), (329, 330, 343, 341), (342, 343, 339, 340), (332, 333, 340, 338), (341, 342, 337, 335), (336, 337, 333, 334), (320, 321, 334, 332), (335, 336, 323, 324), (326, 320, 332, 338), (358, 360, 347, 345), (364, 366, 361, 357), (365, 353, 348, 359), (346, 349, 355, 351), (352, 354, 367, 363), (344, 345, 346), (347, 348, 349), (350, 351, 352), (353, 354, 355), (356, 357, 358), (359, 360, 361), (362, 363, 364), (365, 366, 367), (350, 344, 346, 351), (345, 347, 349, 346), (348, 353, 355, 349), (354, 352, 351, 355), (362, 350, 352, 363), (353, 365, 367, 354), (366, 364, 363, 367), (356, 362, 364, 357), (365, 359, 361, 366), (360, 358, 357, 361), (344, 356, 358, 345), (359, 348, 347, 360), (350, 362, 356, 344), (392, 397, 396, 391), (284, 290, 422, 429), (371, 373, 383, 382), (427, 431, 371, 368), (428, 418, 377, 370), (75, 401, 411, 76), (431, 417, 373, 371), (409, 403, 385, 387), (374, 378, 370, 377), (69, 413, 403, 70), (402, 408, 388, 389), (403, 413, 394, 385), (394, 390, 389, 385), (76, 411, 413, 69), (406, 414, 397, 398), (391, 396, 393, 395), (426, 424, 369, 381), (63, 407, 415, 64), (414, 400, 396, 397), (400, 410, 393, 396), (407, 405, 386, 384), (404, 406, 398, 399), (425, 427, 368, 372), (418, 416, 383, 377), (405, 409, 387, 386), (416, 430, 382, 383), (424, 420, 376, 369), (429, 422, 380, 378), (408, 404, 399, 388), (423, 428, 370, 375), (422, 421, 379, 380), (387, 388, 399, 386), (412, 73, 72, 402), (402, 72, 59, 408), (404, 61, 67, 406), (400, 79, 78, 410), (406, 67, 66, 414), (414, 66, 79, 400), (408, 59, 61, 404), (410, 78, 73, 412), (430, 416, 276, 275), (418, 428, 288, 287), (431, 427, 278, 273), (424, 426, 282, 281), (421, 422, 290, 292), (420, 424, 281, 294), (428, 423, 293, 288), (416, 418, 287, 276), (385, 389, 388, 387), (272, 285, 419, 417), (382, 381, 368, 371), (419, 429, 378, 374), (386, 399, 398, 384), (421, 425, 372, 379), (430, 426, 381, 382), (376, 375, 380, 379), (413, 411, 395, 394), (292, 279, 425, 421), (379, 372, 369, 376), (294, 293, 423, 420), (384, 398, 397, 392), (285, 284, 429, 419), (415, 407, 384, 392), (279, 278, 427, 425), (255, 254, 463, 461), (441, 447, 479, 464), (91, 90, 450, 451), (81, 432, 433, 82), (88, 434, 437, 99), (82, 433, 435, 87), (100, 436, 439, 93), (94, 438, 432, 81), (249, 248, 465, 469), (263, 252, 441, 443), (251, 258, 440, 447), (270, 269, 446, 445), (446, 442, 467, 478), (257, 270, 445, 444), (269, 264, 442, 446), (266, 268, 460, 471), (475, 452, 449, 456), (474, 454, 453, 459), (472, 448, 451, 457), (473, 450, 455, 458), (456, 449, 448, 472), (478, 467, 468, 471), (477, 470, 460, 461), (470, 478, 471, 460), (479, 462, 463, 469), (476, 464, 465, 466), (452, 475, 459, 453), (454, 474, 458, 455), (450, 473, 457, 451), (461, 463, 462, 477), (466, 468, 467, 476), (469, 465, 464, 479), (433, 432, 456, 472), (443, 441, 464, 476), (437, 434, 473, 458), (254, 249, 469, 463), (248, 261, 466, 465), (260, 266, 471, 468), (447, 440, 462, 479), (435, 433, 472, 457), (96, 83, 449, 452), (445, 446, 478, 470), (439, 436, 474, 459), (90, 103, 455, 450), (442, 443, 476, 467), (432, 438, 475, 456), (444, 445, 470, 477), (103, 102, 454, 455), (481, 484, 526, 514), (53, 55, 506, 500), (486, 485, 518, 527), (484, 485, 486, 487), (485, 480, 522, 518), (484, 487, 519, 526), (55, 54, 507, 506), (480, 481, 482, 483), (49, 50, 495, 488), (48, 49, 488, 490), (482, 481, 514, 523), (485, 484, 481, 480), (51, 48, 490, 496), (487, 486, 527, 519), (480, 483, 515, 522), (483, 482, 523, 515), (520, 492, 497, 516), (509, 507, 502, 504), (517, 523, 508, 511), (526, 500, 506, 514), (491, 488, 495, 498), (489, 490, 488), (492, 493, 491), (495, 496, 494), (498, 499, 497), (501, 502, 500), (504, 505, 503), (507, 508, 506), (510, 511, 509), (503, 510, 509, 504), (512, 503, 505, 521), (488, 491, 493, 489), (511, 508, 507, 509), (494, 499, 498, 495), (501, 505, 504, 502), (514, 506, 508, 523), (516, 497, 499, 525), (518, 490, 489, 527), (497, 492, 491, 498), (513, 527, 489, 493), (505, 501, 519, 521), (521, 519, 527, 513), (500, 526, 519, 501), (510, 524, 517, 511), (524, 516, 525, 517), (496, 522, 515, 494), (492, 520, 513, 493), (520, 512, 521, 513), (490, 518, 522, 496), (499, 494, 515, 525), (525, 515, 523, 517), (503, 512, 524, 510), (512, 520, 516, 524)])
me_cube_023.polygons.foreach_set('material_index', [2, 3, 3, 3, 3, 3, 2, 3, 2, 3, 2, 3, 2, 2, 2, 3, 3, 3, 3, 3, 3, 2, 3, 3, 2, 3, 0, 0, 0, 0, 0, 0, 0, 0, 0, 0, 0, 0, 0, 0, 0, 0, 0, 0, 0, 0, 0, 0, 0, 0, 0, 0, 3, 3, 1, 1, 1, 2, 2, 2, 2, 2, 0, 2, 0, 2, 0, 2, 0, 2, 0, 2, 2, 2, 0, 2, 2, 0, 2, 2, 0, 2, 0, 1, 1, 0, 1, 1, 1, 0, 1, 0, 1, 0, 1, 0, 1, 1, 0, 1, 1, 0, 1, 1, 0, 1, 1, 0, 1, 1, 1, 1, 1, 1, 1, 1, 1, 1, 1, 1, 1, 1, 1, 1, 1, 1, 1, 1, 1, 1, 1, 1, 1, 1, 1, 3, 3, 3, 3, 3, 0, 3, 0, 3, 0, 3, 0, 3, 0, 3, 3, 3, 0, 3, 3, 0, 3, 3, 0, 3, 0, 0, 0, 0, 0, 0, 0, 0, 0, 0, 0, 0, 0, 0, 0, 0, 0, 0, 0, 0, 0, 0, 0, 0, 0, 0, 0, 0, 0, 0, 0, 0, 0, 0, 0, 0, 0, 0, 0, 0, 0, 0, 0, 0, 0, 0, 0, 0, 0, 0, 0, 0, 0, 0, 0, 0, 0, 0, 0, 0, 0, 0, 0, 0, 0, 0, 0, 0, 0, 0, 0, 0, 0, 0, 0, 0, 0, 0, 0, 1, 1, 1, 1, 1, 1, 1, 1, 1, 1, 1, 1, 1, 1, 1, 1, 1, 1, 1, 1, 1, 1, 1, 1, 1, 1, 1, 1, 0, 1, 1, 0, 0, 1, 0, 0, 1, 0, 1, 1, 0, 1, 0, 1, 1, 1, 1, 1, 0, 1, 1, 1, 0, 0, 2, 0, 0, 2, 2, 0, 2, 2, 0, 2, 2, 0, 2, 2, 2, 2, 0, 0, 0, 0, 2, 0, 0, 0, 3, 3, 3, 3, 3, 0, 3, 0, 3, 0, 3, 0, 3, 0, 3, 3, 3, 0, 3, 3, 0, 3, 3, 0, 3, 0, 0, 0, 0, 0, 0, 0, 0, 0, 0, 0, 0, 0, 0, 0, 0, 0, 0, 0, 0, 0, 0, 0, 0, 0, 0, 0, 0, 0, 0, 0, 0, 0, 0, 0, 0, 0, 0, 0, 0, 0, 0, 0, 0, 0, 0, 0, 0, 0, 0, 0, 0, 0, 2, 2, 2, 2, 2, 0, 2, 2, 2, 0, 2, 2, 2, 0, 2, 2, 2, 0, 2, 2, 2, 2, 2, 2, 2, 2, 2, 2, 2, 2, 2, 2, 2, 2, 2, 2, 2, 2, 2, 2, 0, 0, 2, 0, 2, 0, 0, 0, 2, 2, 2, 2, 2, 2, 2, 2, 2, 2, 2, 0, 2, 2, 2, 2, 1, 1, 1, 1, 1, 1, 1, 1, 1, 1, 1, 1, 1, 1, 1, 1, 1, 1, 1, 1, 1, 1, 1, 1, 1, 1, 1, 1, 1, 1, 1, 1, 1, 1, 1, 1, 1, 1, 1, 1, 1, 1, 1, 1, 1, 1, 1, 1, 1, 1, 1, 3, 1, 1, 1, 3, 1, 1, 1, 3, 1, 1, 1, 1, 1, 1, 1, 1, 1, 1, 1, 1, 1, 1, 1, 1, 1, 1, 1, 1, 1, 1, 1, 1, 1, 1, 1, 1, 1, 1, 1, 1, 1, 1, 1, 1, 1, 1, 1, 1, 1])
_uv = me_cube_023.uv_layers.new(name='UVMap')
_uv.uv.foreach_set('vector', [0.0, 0.0, 1.0, 0.0, 1.0, 1.0, 0.0, 1.0, 0.0, 0.0, 1.0, 0.0, 1.0, 1.0, 0.0, 1.0, 0.0, 0.0, 1.0, 0.0, 1.0, 1.0, 0.0, 1.0, 0.0, 0.0, 1.0, 0.0, 1.0, 1.0, 0.0, 1.0, 0.0, 0.0, 1.0, 0.0, 1.0, 1.0, 0.0, 1.0, 0.0, 0.0, 1.0, 0.0, 1.0, 1.0, 0.0, 0.0, 1.0, 0.0, 1.0, 1.0, 0.0, 0.0, 1.0, 0.0, 1.0, 1.0, 0.0, 0.0, 1.0, 0.0, 1.0, 1.0, 0.0, 0.0, 1.0, 0.0, 1.0, 1.0, 0.0, 0.0, 1.0, 0.0, 1.0, 1.0, 0.0, 0.0, 1.0, 0.0, 1.0, 1.0, 0.0, 0.0, 1.0, 0.0, 1.0, 1.0, 0.0, 0.0, 1.0, 0.0, 1.0, 1.0, 0.0, 1.0, 0.0, 0.0, 1.0, 0.0, 1.0, 1.0, 0.0, 1.0, 0.0, 0.0, 1.0, 0.0, 1.0, 1.0, 0.0, 1.0, 0.0, 0.0, 1.0, 0.0, 1.0, 1.0, 0.0, 1.0, 0.0, 0.0, 1.0, 0.0, 1.0, 1.0, 0.0, 1.0, 0.0, 0.0, 1.0, 0.0, 1.0, 1.0, 0.0, 1.0, 0.0, 0.0, 1.0, 0.0, 1.0, 1.0, 0.0, 1.0, 0.0, 0.0, 1.0, 0.0, 1.0, 1.0, 0.0, 1.0, 0.0, 0.0, 1.0, 0.0, 1.0, 1.0, 0.0, 1.0, 0.0, 0.0, 1.0, 0.0, 1.0, 1.0, 0.0, 1.0, 0.0, 0.0, 1.0, 0.0, 1.0, 1.0, 0.0, 1.0, 0.0, 0.0, 1.0, 0.0, 1.0, 1.0, 0.0, 1.0, 0.0, 0.0, 1.0, 0.0, 1.0, 1.0, 0.0, 1.0, 0.2651, 0.8818, 0.1606, 0.9999, 9.588e-05, 0.8579, 0.1046, 0.7398, 0.1639, 0.6717, 0.3178, 0.4948, 0.4783, 0.6369, 0.3244, 0.8138, 0.2781, 0.136, 0.4045, 0.2611, 0.3191, 0.3488, 0.1932, 0.2234, 0.6421, 0.4507, 0.5376, 0.5688, 0.3771, 0.4268, 0.4816, 0.3087, 0.8593, 0.2093, 0.7024, 0.3835, 0.5419, 0.2415, 0.6988, 0.0673, 0.7028, 0.5255, 0.6421, 0.4507, 0.7395, 0.4577, 0.9197, 0.7069, 0.8376, 0.6571, 0.9042, 0.6088, 0.4677, 0.216, 0.4816, 0.3087, 0.4045, 0.2611, 0.3133, 0.07227, 0.2781, 0.136, 0.2214, 0.065, 0.6135, 0.6187, 0.5497, 0.6591, 0.5376, 0.5688, 0.7028, 0.8229, 0.7478, 0.7506, 0.8099, 0.8328, 0.2761, 0.4167, 0.3191, 0.3488, 0.3771, 0.4268, 0.122, 0.1757, 0.1932, 0.2234, 0.1327, 0.261, 0.2651, 0.8818, 0.1046, 0.7398, 0.1639, 0.6717, 0.3244, 0.8138, 0.9197, 0.7069, 0.8099, 0.8328, 0.7478, 0.7506, 0.8376, 0.6571, 0.7395, 0.4577, 0.9042, 0.6088, 0.8376, 0.6571, 0.7028, 0.5255, 0.1932, 0.2234, 0.3191, 0.3488, 0.2761, 0.4167, 0.1327, 0.261, 0.4045, 0.2611, 0.2781, 0.136, 0.3133, 0.07227, 0.4677, 0.216, 0.6135, 0.6187, 0.7478, 0.7506, 0.7028, 0.8229, 0.5497, 0.6591, 0.4816, 0.3087, 0.3771, 0.4268, 0.3191, 0.3488, 0.4045, 0.2611, 0.6421, 0.4507, 0.4816, 0.3087, 0.5419, 0.2415, 0.7024, 0.3835, 0.122, 0.1757, 0.2214, 0.065, 0.2781, 0.136, 0.1932, 0.2234, 0.3771, 0.4268, 0.5376, 0.5688, 0.4783, 0.6369, 0.3178, 0.4948, 0.5376, 0.5688, 0.6421, 0.4507, 0.7028, 0.5255, 0.6135, 0.6187, 0.7592, 9.588e-05, 0.9197, 0.1421, 0.8593, 0.2093, 0.6988, 0.0673, 0.7478, 0.7506, 0.6135, 0.6187, 0.7028, 0.5255, 0.8376, 0.6571, 0.0, 0.0, 1.0, 0.0, 1.0, 1.0, 0.0, 1.0, 0.0, 0.0, 1.0, 0.0, 1.0, 1.0, 0.0, 1.0, 1.0, 1.0, 1.0, 0.0, 1.0, 0.0, 1.0, 1.0, 1.0, 1.0, 1.0, 0.0, 1.0, 0.0, 1.0, 1.0, 0.0, 1.0, 1.0, 1.0, 1.0, 1.0, 0.0, 1.0, 1.0, 0.3333, 1.0, 0.0, 1.0, 0.0, 1.0, 0.3333, 1.0, 0.6667, 1.0, 0.3333, 1.0, 0.6667, 1.0, 0.3333, 0.0, 0.0, 1.0, 0.0, 1.0, 1.0, 0.0, 1.0, 1.0, 0.6667, 1.0, 1.0, 1.0, 1.0, 1.0, 0.6667, 1.0, 0.3333, 1.0, 0.6667, 1.0, 0.6667, 1.0, 0.3333, 0.0, 0.0, 1.0, 0.0, 1.0, 1.0, 0.0, 0.0, 1.0, 0.0, 1.0, 1.0, 0.0, 0.0, 1.0, 0.0, 1.0, 1.0, 0.0, 0.0, 1.0, 0.0, 1.0, 1.0, 0.0, 0.0, 1.0, 0.0, 1.0, 1.0, 0.0, 0.0, 1.0, 0.0, 1.0, 1.0, 0.0, 0.0, 1.0, 0.0, 1.0, 1.0, 0.0, 0.0, 1.0, 0.0, 1.0, 1.0, 0.0, 0.0, 1.0, 0.0, 1.0, 1.0, 0.0, 1.0, 1.0, 0.6667, 1.0, 0.3333, 1.0, 0.3333, 1.0, 0.6667, 0.0, 0.0, 1.0, 0.0, 1.0, 1.0, 0.0, 1.0, 1.0, 0.6667, 1.0, 0.3333, 1.0, 0.6667, 1.0, 0.3333, 0.0, 0.0, 1.0, 0.0, 1.0, 1.0, 0.0, 1.0, 0.0, 0.0, 1.0, 0.0, 1.0, 1.0, 0.0, 1.0, 1.0, 0.6667, 1.0, 0.3333, 1.0, 0.6667, 1.0, 0.3333, 0.0, 0.0, 1.0, 0.0, 1.0, 1.0, 0.0, 1.0, 0.0, 0.0, 1.0, 0.0, 1.0, 1.0, 0.0, 1.0, 1.0, 0.6667, 1.0, 1.0, 1.0, 1.0, 1.0, 0.3333, 0.0, 0.0, 1.0, 0.0, 1.0, 1.0, 0.0, 1.0, 0.0, 0.0, 1.0, 0.0, 1.0, 1.0, 0.0, 1.0, 0.0, 0.0, 1.0, 0.0, 1.0, 1.0, 0.0, 1.0, 1.0, 0.4993, 0.0, 0.5042, 0.0, 0.5042, 1.0, 0.4993, 0.4987, 0.0, 0.5115, 1.0, 0.5115, 1.0, 0.4987, 0.0, 0.0, 0.0, 1.0, 0.0, 1.0, 1.0, 0.0, 1.0, 1.0, 1.0, 1.0, 0.0, 1.0, 0.0, 1.0, 1.0, 1.0, 1.0, 1.0, 0.0, 1.0, 0.0, 1.0, 1.0, 0.0, 0.0, 1.0, 0.0, 1.0, 1.0, 0.0, 0.0, 1.0, 0.0, 1.0, 1.0, 0.0, 0.0, 1.0, 0.0, 1.0, 1.0, 0.0, 0.0, 1.0, 0.0, 1.0, 1.0, 0.0, 0.0, 1.0, 0.0, 1.0, 1.0, 0.0, 0.0, 1.0, 0.0, 1.0, 1.0, 0.0, 0.0, 1.0, 0.0, 1.0, 1.0, 0.0, 0.0, 1.0, 0.0, 1.0, 1.0, 0.0, 0.0, 1.0, 0.0, 1.0, 1.0, 0.0, 1.0, 0.0, 0.0, 1.0, 1.0, 1.0, 1.0, 0.0, 0.0, 0.0, 0.0, 1.0, 0.0, 1.0, 1.0, 0.0, 1.0, 0.4987, 0.0, 1.0, 0.0, 1.0, 1.0, 0.5115, 1.0, 0.0, 0.0, 1.0, 0.0, 1.0, 1.0, 0.0, 1.0, 0.0, 0.0, 1.0, 0.0, 1.0, 1.0, 0.0, 1.0, 0.5115, 0.0, 1.0, 0.0, 1.0, 1.0, 0.4987, 1.0, 0.0, 0.0, 1.0, 0.0, 1.0, 1.0, 0.0, 1.0, 0.0, 0.0, 1.0, 0.0, 1.0, 1.0, 0.0, 1.0, 0.5042, 0.0, 1.0, 0.0, 1.0, 1.0, 0.4993, 1.0, 0.0, 0.0, 1.0, 0.0, 1.0, 1.0, 0.0, 1.0, 0.0, 0.0, 1.0, 0.0, 1.0, 1.0, 0.0, 1.0, 0.0, 0.0, 1.0, 0.0, 1.0, 1.0, 0.0, 1.0, 0.0, 0.0, 1.0, 0.0, 1.0, 1.0, 0.0, 1.0, 0.0, 0.0, 1.0, 0.0, 1.0, 1.0, 0.0, 1.0, 0.0, 0.0, 1.0, 0.0, 1.0, 1.0, 0.0, 1.0, 0.0, 0.0, 1.0, 0.0, 1.0, 1.0, 0.0, 1.0, 0.0, 0.0, 1.0, 0.0, 1.0, 1.0, 0.0, 1.0, 0.0, 0.0, 1.0, 0.0, 1.0, 1.0, 0.0, 0.0, 1.0, 0.0, 1.0, 1.0, 0.0, 0.0, 1.0, 0.0, 1.0, 1.0, 0.0, 0.0, 1.0, 0.0, 1.0, 1.0, 0.0, 0.0, 1.0, 0.0, 1.0, 1.0, 0.0, 0.0, 1.0, 0.0, 1.0, 1.0, 0.0, 0.0, 1.0, 0.0, 1.0, 1.0, 0.0, 0.0, 1.0, 0.0, 1.0, 1.0, 0.0, 0.0, 1.0, 0.0, 1.0, 1.0, 0.0, 1.0, 0.0, 0.0, 1.0, 0.0, 1.0, 1.0, 0.0, 1.0, 0.0, 0.0, 1.0, 0.0, 1.0, 1.0, 0.0, 1.0, 0.0, 0.0, 1.0, 0.0, 1.0, 1.0, 0.0, 1.0, 0.0, 0.0, 1.0, 0.0, 1.0, 1.0, 0.0, 1.0, 0.0, 0.0, 1.0, 0.0, 1.0, 1.0, 0.0, 1.0, 0.0, 0.0, 1.0, 0.0, 1.0, 1.0, 0.0, 1.0, 0.0, 0.0, 1.0, 0.0, 1.0, 1.0, 0.0, 1.0, 0.0, 0.0, 1.0, 0.0, 1.0, 1.0, 0.0, 1.0, 0.0, 0.0, 1.0, 0.0, 1.0, 1.0, 0.0, 1.0, 0.0, 0.0, 1.0, 0.0, 1.0, 1.0, 0.0, 1.0, 0.0, 0.0, 1.0, 0.0, 1.0, 1.0, 0.0, 1.0, 0.0, 0.0, 1.0, 0.0, 1.0, 1.0, 0.0, 1.0, 0.0, 0.0, 1.0, 0.0, 1.0, 1.0, 0.0, 1.0, 0.0, 0.0, 1.0, 0.0, 1.0, 1.0, 0.0, 1.0, 0.0, 0.0, 1.0, 0.0, 1.0, 1.0, 0.0, 1.0, 0.0, 0.0, 1.0, 0.0, 1.0, 1.0, 0.0, 1.0, 0.0, 0.0, 1.0, 0.0, 1.0, 1.0, 0.0, 1.0, 0.0, 0.0, 1.0, 0.0, 1.0, 1.0, 0.0, 0.0, 1.0, 0.0, 1.0, 1.0, 0.0, 0.0, 1.0, 0.0, 1.0, 1.0, 0.0, 0.0, 1.0, 0.0, 1.0, 1.0, 0.0, 0.0, 1.0, 0.0, 1.0, 1.0, 0.0, 0.0, 1.0, 0.0, 1.0, 1.0, 0.0, 0.0, 1.0, 0.0, 1.0, 1.0, 0.0, 0.0, 1.0, 0.0, 1.0, 1.0, 0.0, 0.0, 1.0, 0.0, 1.0, 1.0, 0.0, 1.0, 0.0, 0.0, 1.0, 0.0, 1.0, 1.0, 0.0, 1.0, 0.0, 0.0, 1.0, 0.0, 1.0, 1.0, 0.0, 1.0, 0.0, 0.0, 1.0, 0.0, 1.0, 1.0, 0.0, 1.0, 0.0, 0.0, 1.0, 0.0, 1.0, 1.0, 0.0, 1.0, 0.0, 0.0, 1.0, 0.0, 1.0, 1.0, 0.0, 1.0, 0.0, 0.0, 1.0, 0.0, 1.0, 1.0, 0.0, 1.0, 0.0, 0.0, 1.0, 0.0, 1.0, 1.0, 0.0, 1.0, 0.0, 0.0, 1.0, 0.0, 1.0, 1.0, 0.0, 1.0, 0.0, 0.0, 1.0, 0.0, 1.0, 1.0, 0.0, 1.0, 0.0, 0.0, 1.0, 0.0, 1.0, 1.0, 0.0, 1.0, 0.0, 0.0, 1.0, 0.0, 1.0, 1.0, 0.0, 1.0, 0.0, 0.0, 1.0, 0.0, 1.0, 1.0, 0.0, 1.0, 0.0, 0.0, 1.0, 0.0, 1.0, 1.0, 0.0, 1.0, 0.0, 0.0, 1.0, 0.0, 1.0, 1.0, 0.0, 1.0, 0.0, 0.0, 1.0, 0.0, 1.0, 1.0, 0.0, 1.0, 0.0, 0.0, 1.0, 0.0, 1.0, 1.0, 0.0, 1.0, 0.0, 0.0, 1.0, 0.0, 1.0, 1.0, 0.0, 1.0, 0.0, 0.0, 1.0, 0.0, 1.0, 1.0, 0.0, 0.0, 1.0, 0.0, 1.0, 1.0, 0.0, 0.0, 1.0, 0.0, 1.0, 1.0, 0.0, 0.0, 1.0, 0.0, 1.0, 1.0, 0.0, 0.0, 1.0, 0.0, 1.0, 1.0, 0.0, 0.0, 1.0, 0.0, 1.0, 1.0, 0.0, 0.0, 1.0, 0.0, 1.0, 1.0, 0.0, 0.0, 1.0, 0.0, 1.0, 1.0, 0.0, 0.0, 1.0, 0.0, 1.0, 1.0, 0.0, 1.0, 0.0, 0.0, 1.0, 0.0, 1.0, 1.0, 0.0, 1.0, 0.0, 0.0, 1.0, 0.0, 1.0, 1.0, 0.0, 1.0, 0.0, 0.0, 1.0, 0.0, 1.0, 1.0, 0.0, 1.0, 0.0, 0.0, 1.0, 0.0, 1.0, 1.0, 0.0, 1.0, 0.0, 0.0, 1.0, 0.0, 1.0, 1.0, 0.0, 1.0, 0.0, 0.0, 1.0, 0.0, 1.0, 1.0, 0.0, 1.0, 0.0, 0.0, 1.0, 0.0, 1.0, 1.0, 0.0, 1.0, 0.0, 0.0, 1.0, 0.0, 1.0, 1.0, 0.0, 1.0, 0.0, 0.0, 1.0, 0.0, 1.0, 1.0, 0.0, 1.0, 0.0, 0.0, 1.0, 0.0, 1.0, 1.0, 0.0, 1.0, 0.0, 0.0, 1.0, 0.0, 1.0, 1.0, 0.0, 1.0, 0.0, 0.0, 1.0, 0.0, 1.0, 1.0, 0.0, 1.0, 0.0, 0.0, 1.0, 0.0, 1.0, 1.0, 0.0, 1.0, 0.0, 0.0, 1.0, 0.0, 1.0, 1.0, 0.0, 1.0, 0.0, 0.0, 1.0, 0.0, 1.0, 1.0, 0.0, 1.0, 0.0, 0.0, 1.0, 0.0, 1.0, 1.0, 0.0, 1.0, 0.0, 0.0, 1.0, 0.0, 1.0, 1.0, 0.0, 1.0, 0.0, 0.0, 1.0, 0.0, 1.0, 1.0, 0.0, 0.0, 1.0, 0.0, 1.0, 1.0, 0.0, 0.0, 1.0, 0.0, 1.0, 1.0, 0.0, 0.0, 1.0, 0.0, 1.0, 1.0, 0.0, 0.0, 1.0, 0.0, 1.0, 1.0, 0.0, 0.0, 1.0, 0.0, 1.0, 1.0, 0.0, 0.0, 1.0, 0.0, 1.0, 1.0, 0.0, 0.0, 1.0, 0.0, 1.0, 1.0, 0.0, 0.0, 1.0, 0.0, 1.0, 1.0, 0.0, 1.0, 0.0, 0.0, 1.0, 0.0, 1.0, 1.0, 0.0, 1.0, 0.0, 0.0, 1.0, 0.0, 1.0, 1.0, 0.0, 1.0, 0.0, 0.0, 1.0, 0.0, 1.0, 1.0, 0.0, 1.0, 0.0, 0.0, 1.0, 0.0, 1.0, 1.0, 0.0, 1.0, 0.0, 0.0, 1.0, 0.0, 1.0, 1.0, 0.0, 1.0, 0.0, 0.0, 1.0, 0.0, 1.0, 1.0, 0.0, 1.0, 0.0, 0.0, 1.0, 0.0, 1.0, 1.0, 0.0, 1.0, 0.0, 0.0, 1.0, 0.0, 1.0, 1.0, 0.0, 1.0, 0.0, 0.0, 1.0, 0.0, 1.0, 1.0, 0.0, 1.0, 0.0, 0.0, 1.0, 0.0, 1.0, 1.0, 0.0, 1.0, 0.0, 0.0, 1.0, 0.0, 1.0, 1.0, 0.0, 1.0, 0.0, 0.0, 1.0, 0.0, 1.0, 1.0, 0.0, 1.0, 0.0, 0.0, 1.0, 0.0, 1.0, 1.0, 0.0, 1.0, 0.0, 0.0, 1.0, 0.0, 1.0, 1.0, 0.0, 1.0, 0.0, 0.0, 1.0, 0.0, 1.0, 1.0, 0.0, 1.0, 0.0, 0.0, 1.0, 0.0, 1.0, 1.0, 0.0, 1.0, 0.0, 0.0, 1.0, 0.0, 1.0, 1.0, 0.0, 1.0, 0.0, 0.0, 1.0, 0.0, 1.0, 1.0, 0.0, 0.0, 1.0, 0.0, 1.0, 1.0, 0.0, 0.0, 1.0, 0.0, 1.0, 1.0, 0.0, 0.0, 1.0, 0.0, 1.0, 1.0, 0.0, 0.0, 1.0, 0.0, 1.0, 1.0, 0.0, 0.0, 1.0, 0.0, 1.0, 1.0, 0.0, 0.0, 1.0, 0.0, 1.0, 1.0, 0.0, 0.0, 1.0, 0.0, 1.0, 1.0, 0.0, 0.0, 1.0, 0.0, 1.0, 1.0, 0.0, 1.0, 0.0, 0.0, 1.0, 0.0, 1.0, 1.0, 0.0, 1.0, 0.0, 0.0, 1.0, 0.0, 1.0, 1.0, 0.0, 1.0, 0.0, 0.0, 1.0, 0.0, 1.0, 1.0, 0.0, 1.0, 0.0, 0.0, 1.0, 0.0, 1.0, 1.0, 0.0, 1.0, 0.0, 0.0, 1.0, 0.0, 1.0, 1.0, 0.0, 1.0, 0.0, 0.0, 1.0, 0.0, 1.0, 1.0, 0.0, 1.0, 0.0, 0.0, 1.0, 0.0, 1.0, 1.0, 0.0, 1.0, 0.0, 0.0, 1.0, 0.0, 1.0, 1.0, 0.0, 1.0, 0.0, 0.0, 1.0, 0.0, 1.0, 1.0, 0.0, 1.0, 0.0, 0.0, 1.0, 0.0, 1.0, 1.0, 0.0, 1.0, 0.0, 0.0, 1.0, 0.0, 1.0, 1.0, 0.0, 1.0, 0.0, 0.0, 1.0, 0.0, 1.0, 1.0, 0.0, 1.0, 0.0, 0.0, 1.0, 0.0, 1.0, 1.0, 0.0, 1.0, 0.0, 0.0, 1.0, 0.0, 1.0, 1.0, 0.0, 0.0, 1.0, 0.0, 1.0, 1.0, 0.0, 1.0, 0.0, 0.0, 1.0, 0.0, 1.0, 1.0, 0.0, 1.0, 0.0, 0.0, 1.0, 0.0, 1.0, 1.0, 0.0, 0.0, 1.0, 0.0, 1.0, 1.0, 0.0, 1.0, 0.0, 0.0, 1.0, 0.0, 1.0, 1.0, 0.0, 1.0, 0.0, 0.0, 1.0, 0.0, 1.0, 1.0, 0.0, 1.0, 0.0, 0.0, 1.0, 0.0, 1.0, 1.0, 0.0, 0.0, 1.0, 0.0, 1.0, 1.0, 0.0, 0.0, 1.0, 0.0, 1.0, 1.0, 0.0, 1.0, 0.0, 0.0, 1.0, 0.0, 1.0, 1.0, 0.0, 1.0, 0.0, 0.0, 1.0, 0.0, 1.0, 1.0, 0.0, 1.0, 0.0, 0.0, 1.0, 0.0, 1.0, 1.0, 0.0, 1.0, 0.0, 0.0, 1.0, 0.0, 1.0, 1.0, 0.0, 1.0, 0.0, 0.0, 1.0, 0.0, 1.0, 1.0, 0.0, 1.0, 0.0, 0.0, 1.0, 0.0, 1.0, 1.0, 0.0, 0.0, 1.0, 0.0, 1.0, 1.0, 0.0, 1.0, 0.0, 0.0, 1.0, 0.0, 1.0, 1.0, 0.0, 0.0, 1.0, 0.0, 1.0, 1.0, 0.0, 1.0, 0.0, 0.0, 1.0, 0.0, 1.0, 1.0, 0.0, 0.0, 1.0, 0.0, 1.0, 1.0, 0.0, 1.0, 0.0, 0.0, 1.0, 0.0, 1.0, 1.0, 0.0, 0.0, 1.0, 0.0, 1.0, 1.0, 0.0, 1.0, 0.0, 0.0, 1.0, 0.0, 1.0, 1.0, 0.0, 1.0, 0.0, 0.0, 1.0, 0.0, 1.0, 1.0, 0.0, 1.0, 0.0, 0.0, 1.0, 0.0, 1.0, 1.0, 0.0, 1.0, 0.0, 0.0, 1.0, 0.0, 1.0, 1.0, 0.0, 0.0, 1.0, 0.0, 1.0, 1.0, 0.0, 1.0, 0.0, 0.5115, 1.0, 0.4987, 1.0, 1.0, 0.0, 1.0, 0.0, 0.0, 1.0, 0.0, 1.0, 1.0, 0.0, 0.0, 1.0, 0.0, 1.0, 1.0, 0.0, 1.0, 0.0, 0.0, 1.0, 0.0, 1.0, 1.0, 0.0, 1.0, 0.0, 0.0, 1.0, 0.0, 1.0, 1.0, 0.0, 1.0, 0.0, 0.0, 1.0, 0.0, 1.0, 1.0, 0.0, 0.0, 1.0, 0.0, 1.0, 1.0, 0.5115, 0.0, 0.4987, 1.0, 0.4987, 1.0, 0.5115, 0.0, 0.0, 0.0, 1.0, 0.0, 1.0, 1.0, 0.0, 1.0, 0.0, 1.0, 1.0, 1.0, 1.0, 1.0, 0.0, 1.0, 0.0, 0.0, 1.0, 0.0, 1.0, 1.0, 0.0, 1.0, 0.0, 0.0, 1.0, 0.0, 1.0, 1.0, 0.0, 1.0, 0.0, 0.4987, 1.0, 0.5115, 1.0, 1.0, 0.0, 1.0, 0.0, 0.0, 1.0, 0.0, 1.0, 1.0, 0.5042, 0.0, 0.4993, 1.0, 0.4993, 1.0, 0.5042, 0.0, 0.0, 0.0, 1.0, 0.0, 1.0, 1.0, 1.0, 1.0, 1.0, 0.0, 1.0, 0.0, 1.0, 1.0, 0.0, 0.0, 1.0, 0.0, 1.0, 1.0, 0.0, 1.0, 1.0, 1.0, 1.0, 1.0, 0.0, 1.0, 0.0, 0.0, 1.0, 0.0, 1.0, 1.0, 0.0, 0.0, 1.0, 0.0, 1.0, 1.0, 0.0, 1.0, 0.0, 0.0, 1.0, 0.0, 1.0, 1.0, 0.0, 1.0, 0.0, 0.5042, 1.0, 0.4993, 1.0, 1.0, 0.0, 1.0, 0.0, 0.0, 1.0, 0.0, 1.0, 1.0, 0.0, 1.0, 0.0, 0.0, 1.0, 0.0, 1.0, 1.0, 0.0, 0.0, 1.0, 0.0, 1.0, 1.0, 0.0, 1.0, 1.0, 1.0, 1.0, 0.6667, 0.3333, 1.0, 0.0, 1.0, 0.0, 0.0, 1.0, 0.0, 1.0, 1.0, 0.0, 0.0, 1.0, 0.0, 1.0, 1.0, 0.0, 1.0, 0.0, 0.0, 1.0, 0.0, 1.0, 1.0, 0.0, 1.0, 0.0, 0.0, 1.0, 0.0, 1.0, 1.0, 0.0, 1.0, 0.0, 0.0, 1.0, 0.0, 1.0, 1.0, 0.0, 0.0, 1.0, 0.0, 1.0, 1.0, 1.0, 0.0, 1.0, 1.0, 1.0, 1.0, 1.0, 0.3333, 0.0, 0.0, 1.0, 0.0, 1.0, 1.0, 0.0, 1.0, 1.0, 0.6667, 0.3333, 1.0, 0.3333, 1.0, 1.0, 0.6667, 0.0, 0.0, 1.0, 0.0, 1.0, 1.0, 0.0, 1.0, 0.0, 0.0, 1.0, 0.0, 1.0, 1.0, 0.0, 1.0, 1.0, 1.0, 1.0, 1.0, 1.0, 1.0, 1.0, 0.6667, 0.0, 0.0, 1.0, 0.0, 1.0, 1.0, 0.3333, 1.0, 1.0, 0.6667, 1.0, 0.6667, 0.3333, 1.0, 0.0, 0.0, 1.0, 0.0, 1.0, 1.0, 1.0, 1.0, 1.0, 1.0, 0.3333, 1.0, 0.0, 1.0, 0.0, 0.0, 1.0, 0.0, 1.0, 1.0, 0.0, 1.0, 0.3333, 1.0, 1.0, 1.0, 1.0, 1.0, 0.0, 0.0, 1.0, 0.0, 1.0, 1.0, 0.0, 0.0, 1.0, 0.0, 1.0, 1.0, 0.0, 1.0, 0.0, 0.0, 1.0, 0.0, 1.0, 1.0, 0.0, 1.0, 1.0, 1.0, 1.0, 0.6667, 0.3333, 1.0, 0.0, 1.0, 0.0, 0.0, 1.0, 0.0, 1.0, 1.0, 0.0, 1.0, 0.0, 0.0, 1.0, 0.0, 1.0, 1.0, 0.0, 1.0, 0.0, 0.0, 1.0, 0.0, 1.0, 1.0, 0.0, 1.0, 0.0, 0.0, 1.0, 0.0, 1.0, 1.0, 0.0, 1.0, 0.0, 0.0, 1.0, 0.0, 1.0, 1.0, 0.0, 1.0, 0.0, 0.0, 1.0, 0.0, 1.0, 1.0, 0.0, 0.0, 1.0, 0.0, 1.0, 1.0, 0.0, 0.0, 1.0, 0.0, 1.0, 1.0, 0.0, 0.0, 1.0, 0.0, 1.0, 1.0, 0.0, 0.0, 1.0, 0.0, 1.0, 1.0, 0.0, 0.0, 1.0, 0.0, 1.0, 1.0, 0.0, 0.0, 1.0, 0.0, 1.0, 1.0, 0.0, 0.0, 1.0, 0.0, 1.0, 1.0, 0.0, 0.0, 1.0, 0.0, 1.0, 1.0, 0.0, 1.0, 0.0, 0.0, 1.0, 0.0, 1.0, 1.0, 0.0, 1.0, 0.0, 0.0, 1.0, 0.0, 1.0, 1.0, 0.0, 1.0, 0.0, 0.0, 1.0, 0.0, 1.0, 1.0, 0.0, 1.0, 0.0, 0.0, 1.0, 0.0, 1.0, 1.0, 0.0, 1.0, 0.0, 0.0, 1.0, 0.0, 1.0, 1.0, 0.0, 1.0, 0.0, 0.0, 1.0, 0.0, 1.0, 1.0, 0.0, 1.0, 0.0, 0.0, 1.0, 0.0, 1.0, 1.0, 0.0, 1.0, 0.0, 0.0, 1.0, 0.0, 1.0, 1.0, 0.0, 1.0, 0.0, 0.0, 1.0, 0.0, 1.0, 1.0, 0.0, 1.0, 0.0, 0.0, 1.0, 0.0, 1.0, 1.0, 0.0, 1.0, 0.0, 0.0, 1.0, 0.0, 1.0, 1.0, 0.0, 1.0, 0.0, 0.0, 1.0, 0.0, 1.0, 1.0, 0.0, 1.0, 0.0, 0.0, 1.0, 0.0, 1.0, 1.0, 0.0, 1.0, 0.0, 0.0, 1.0, 0.0, 1.0, 1.0, 0.0, 1.0, 0.0, 0.0, 1.0, 0.0, 1.0, 1.0, 0.0, 1.0, 0.0, 0.0, 1.0, 0.0, 1.0, 1.0, 0.0, 1.0, 0.0, 0.0, 1.0, 0.0, 1.0, 1.0, 0.0, 1.0, 0.0, 0.0, 1.0, 0.0, 1.0, 1.0, 0.0, 0.0, 1.0, 0.0, 1.0, 1.0, 0.0, 0.0, 1.0, 0.0, 1.0, 1.0, 0.0, 0.0, 1.0, 0.0, 1.0, 1.0, 0.0, 0.0, 1.0, 0.0, 1.0, 1.0, 0.0, 0.0, 1.0, 0.0, 1.0, 1.0, 0.0, 0.0, 1.0, 0.0, 1.0, 1.0, 0.0, 0.0, 1.0, 0.0, 1.0, 1.0, 0.0, 0.0, 1.0, 0.0, 1.0, 1.0, 0.0, 1.0, 0.0, 0.0, 1.0, 0.0, 1.0, 1.0, 0.0, 1.0, 0.0, 0.0, 1.0, 0.0, 1.0, 1.0, 0.0, 1.0, 0.0, 0.0, 1.0, 0.0, 1.0, 1.0, 0.0, 1.0, 0.0, 0.0, 1.0, 0.0, 1.0, 1.0, 0.0, 1.0, 0.0, 0.0, 1.0, 0.0, 1.0, 1.0, 0.0, 1.0, 0.0, 0.0, 1.0, 0.0, 1.0, 1.0, 0.0, 1.0, 0.0, 0.0, 1.0, 0.0, 1.0, 1.0, 0.0, 1.0, 0.0, 0.0, 1.0, 0.0, 1.0, 1.0, 0.0, 1.0, 0.0, 0.0, 1.0, 0.0, 1.0, 1.0, 0.0, 1.0, 0.0, 0.0, 1.0, 0.0, 1.0, 1.0, 0.0, 1.0, 0.0, 0.0, 1.0, 0.0, 1.0, 1.0, 0.0, 1.0, 0.0, 0.0, 1.0, 0.0, 1.0, 1.0, 0.0, 1.0, 0.0, 0.0, 1.0, 0.0, 1.0, 1.0, 0.0, 1.0, 0.0, 0.0, 1.0, 0.0, 1.0, 1.0, 0.0, 1.0, 0.0, 0.0, 1.0, 0.0, 1.0, 1.0, 0.0, 1.0, 0.0, 0.0, 1.0, 0.0, 1.0, 1.0, 0.0, 1.0, 0.0, 0.0, 1.0, 0.0, 1.0, 1.0, 0.0, 1.0, 0.0, 0.0, 1.0, 0.0, 1.0, 1.0, 0.0, 0.0, 1.0, 0.0, 1.0, 1.0, 0.0, 0.0, 1.0, 0.0, 1.0, 1.0, 0.0, 0.0, 1.0, 0.0, 1.0, 1.0, 0.0, 0.0, 1.0, 0.0, 1.0, 1.0, 0.0, 0.0, 1.0, 0.0, 1.0, 1.0, 0.0, 0.0, 1.0, 0.0, 1.0, 1.0, 0.0, 0.0, 1.0, 0.0, 1.0, 1.0, 0.0, 0.0, 1.0, 0.0, 1.0, 1.0, 0.0, 1.0, 0.0, 0.0, 1.0, 0.0, 1.0, 1.0, 0.0, 1.0, 0.0, 0.0, 1.0, 0.0, 1.0, 1.0, 0.0, 1.0, 0.0, 0.0, 1.0, 0.0, 1.0, 1.0, 0.0, 1.0, 0.0, 0.0, 1.0, 0.0, 1.0, 1.0, 0.0, 1.0, 0.0, 0.0, 1.0, 0.0, 1.0, 1.0, 0.0, 1.0, 0.0, 0.0, 1.0, 0.0, 1.0, 1.0, 0.0, 1.0, 0.0, 0.0, 1.0, 0.0, 1.0, 1.0, 0.0, 1.0, 0.0, 0.0, 1.0, 0.0, 1.0, 1.0, 0.0, 1.0, 0.0, 0.0, 1.0, 0.0, 1.0, 1.0, 0.0, 1.0, 0.0, 0.0, 1.0, 0.0, 1.0, 1.0, 0.0, 1.0, 0.0, 0.0, 1.0, 0.0, 1.0, 1.0, 0.0, 1.0, 0.0, 0.0, 1.0, 0.0, 1.0, 1.0, 0.0, 1.0, 1.0, 0.6667, 1.0, 0.3333, 0.6667, 1.0, 0.3333, 1.0, 1.0, 1.0, 1.0, 0.0, 1.0, 0.3333, 1.0, 0.6667, 1.0, 0.6667, 1.0, 1.0, 1.0, 1.0, 1.0, 0.3333, 1.0, 1.0, 1.0, 0.6667, 1.0, 0.6667, 1.0, 1.0, 1.0, 1.0, 1.0, 0.3333, 1.0, 0.3333, 1.0, 1.0, 0.0, 1.0, 0.3333, 1.0, 1.0, 0.6667, 1.0, 1.0, 1.0, 0.6667, 1.0, 1.0, 1.0, 1.0, 1.0, 0.6667, 0.3333, 1.0, 1.0, 0.6667, 1.0, 0.6667, 0.3333, 1.0, 1.0, 0.6667, 1.0, 1.0, 1.0, 1.0, 1.0, 0.3333, 1.0, 0.0, 1.0, 0.3333, 1.0, 0.6667, 1.0, 1.0, 1.0, 0.3333, 0.6667, 1.0, 0.6667, 1.0, 1.0, 0.3333, 1.0, 0.6667, 1.0, 0.3333, 1.0, 0.3333, 1.0, 0.6667, 1.0, 0.3333, 1.0, 0.6667, 1.0, 0.3333, 1.0, 0.6667, 1.0, 1.0, 1.0, 0.6667, 1.0, 0.3333, 1.0, 0.0, 0.6667, 1.0, 1.0, 0.3333, 1.0, 0.3333, 0.6667, 1.0, 0.3333, 1.0, 0.6667, 1.0, 1.0, 0.3333, 1.0, 0.6667, 1.0, 0.6667, 1.0, 0.3333, 1.0, 0.3333, 1.0, 0.6667, 0.0, 1.0, 0.3333, 1.0, 1.0, 0.6667, 1.0, 1.0, 1.0, 0.3333, 0.6667, 1.0, 0.6667, 1.0, 1.0, 0.3333, 0.6667, 1.0, 1.0, 0.3333, 1.0, 0.3333, 0.6667, 1.0, 0.3333, 1.0, 1.0, 1.0, 1.0, 1.0, 0.3333, 1.0, 1.0, 1.0, 0.6667, 1.0, 0.6667, 1.0, 1.0, 1.0, 1.0, 0.6667, 1.0, 0.3333, 1.0, 0.3333, 1.0, 0.6667, 1.0, 1.0, 1.0, 0.3333, 1.0, 0.3333, 1.0, 1.0, 1.0, 1.0, 0.3333, 1.0, 0.3333, 1.0, 1.0, 1.0, 1.0, 1.0, 1.0, 0.3333, 1.0, 0.3333, 1.0, 1.0, 1.0, 1.0, 1.0, 0.3333, 1.0, 0.3333, 1.0, 1.0, 1.0, 0.6667, 1.0, 0.3333, 1.0, 0.3333, 1.0, 0.6667, 0.6667, 1.0, 1.0, 1.0, 1.0, 1.0, 0.6667, 1.0, 1.0, 0.6667, 1.0, 0.3333, 1.0, 0.3333, 1.0, 0.6667, 1.0, 0.0, 1.0, 0.6667, 1.0, 0.6667, 1.0, 0.0, 0.3333, 1.0, 0.6667, 1.0, 1.0, 1.0, 1.0, 1.0, 1.0, 0.6667, 1.0, 1.0, 1.0, 0.0, 1.0, 0.3333, 1.0, 0.3333, 1.0, 0.0, 1.0, 1.0, 0.6667, 1.0, 1.0, 1.0, 1.0, 1.0, 1.0, 1.0, 0.6667, 1.0, 0.6667, 1.0, 1.0, 1.0, 1.0, 0.0, 1.0, 0.3333, 0.6667, 1.0, 1.0, 1.0, 1.0, 0.0, 1.0, 0.3333, 1.0, 0.3333, 1.0, 0.0, 1.0, 1.0, 0.6667, 1.0, 0.6667, 1.0, 1.0, 1.0, 1.0, 1.0, 1.0, 1.0, 1.0, 0.3333, 1.0, 0.0, 1.0, 1.0, 1.0, 0.6667, 1.0, 0.3333, 1.0, 1.0, 1.0, 1.0, 1.0, 0.0, 1.0, 0.3333, 1.0, 1.0, 1.0, 1.0, 1.0, 0.0, 1.0, 0.6667, 1.0, 1.0, 1.0, 1.0, 1.0, 1.0, 1.0, 0.3333, 1.0, 0.6667, 1.0, 1.0, 1.0, 0.0, 1.0, 0.6667, 1.0, 0.0, 1.0, 0.0, 1.0, 1.0, 1.0, 0.3333, 1.0, 1.0, 1.0, 1.0, 1.0, 0.0, 1.0, 0.3333, 1.0, 0.6667, 1.0, 1.0, 1.0, 0.0, 1.0, 0.3333, 1.0, 1.0, 1.0, 1.0, 1.0, 0.0, 1.0, 0.6667, 1.0, 0.3333, 0.6667, 1.0, 0.3333, 1.0, 1.0, 1.0, 1.0, 1.0, 1.0, 1.0, 1.0, 0.6667, 1.0, 0.3333, 1.0, 1.0, 1.0, 1.0, 1.0, 0.6667, 1.0, 0.6667, 1.0, 1.0, 1.0, 1.0, 1.0, 0.6667, 1.0, 1.0, 1.0, 1.0, 0.6667, 1.0, 0.3333, 1.0, 1.0, 0.6667, 1.0, 1.0, 1.0, 1.0, 1.0, 0.6667, 1.0, 0.3333, 1.0, 1.0, 1.0, 1.0, 1.0, 0.3333, 1.0, 0.3333, 1.0, 0.0, 1.0, 0.0, 1.0, 0.6667, 1.0, 0.3333, 1.0, 0.6667, 1.0, 0.6667, 1.0, 0.3333, 1.0, 1.0, 1.0, 1.0, 1.0, 1.0, 1.0, 0.6667, 1.0, 0.6667, 1.0, 1.0, 1.0, 1.0, 1.0, 0.3333, 1.0, 0.0, 1.0, 0.0, 1.0, 0.0, 1.0, 0.3333, 0.3333, 1.0, 0.6667, 1.0, 1.0, 0.3333, 1.0, 0.6667, 1.0, 1.0, 1.0, 1.0, 1.0, 1.0, 1.0, 0.6667, 1.0, 0.6667, 0.3333, 1.0, 0.3333, 1.0, 1.0, 0.6667, 1.0, 1.0, 1.0, 0.0, 1.0, 0.3333, 1.0, 0.6667, 1.0, 1.0, 1.0, 0.0, 1.0, 0.0, 1.0, 1.0, 1.0, 0.4987, 0.0, 0.5115, 0.0, 0.5115, 1.0, 0.4987, 1.0, 1.0, 1.0, 0.0, 1.0, 0.0, 1.0, 1.0, 0.0, 0.0, 0.7, 0.0, 0.7, 1.0, 0.0, 1.0, 0.0, 0.0, 0.4987, 0.0, 0.4987, 1.0, 0.0, 1.0, 0.0, 0.0, 0.7, 0.0, 0.5115, 1.0, 0.0, 1.0, 0.0, 0.0, 0.5115, 0.0, 0.4993, 1.0, 0.0, 1.0, 0.0, 0.0, 0.5042, 0.0, 0.7, 1.0, 0.0, 1.0, 1.0, 1.0, 1.0, 0.0, 1.0, 0.0, 1.0, 1.0, 0.0, 0.0, 1.0, 0.0, 1.0, 0.4987, 0.0, 0.4987, 0.0, 0.0, 1.0, 0.0, 1.0, 0.4993, 0.0, 0.5115, 0.0, 0.0, 1.0, 0.0, 1.0, 0.7, 0.0, 0.7, 0.0, 0.7, 1.0, 0.5115, 1.0, 0.5115, 0.0, 0.7, 0.0, 0.0, 1.0, 0.0, 1.0, 0.7, 0.0, 0.5042, 0.0, 0.0, 1.0, 0.0, 1.0, 0.5115, 0.0, 0.7, 1.0, 0.0, 0.0, 0.0, 0.0, 0.0, 1.0, 0.0, 0.5042, 0.0, 1.0, 0.0, 1.0, 1.0, 0.7, 1.0, 0.5115, 0.0, 1.0, 0.0, 1.0, 1.0, 0.4993, 1.0, 0.7, 0.0, 1.0, 0.0, 1.0, 1.0, 0.5115, 1.0, 0.4987, 0.0, 1.0, 0.0, 1.0, 1.0, 0.4987, 1.0, 0.7, 0.0, 1.0, 0.0, 1.0, 1.0, 0.7, 1.0, 0.0, 0.7, 1.0, 0.5115, 1.0, 1.0, 0.0, 1.0, 0.0, 0.5042, 1.0, 0.7, 1.0, 1.0, 0.0, 1.0, 0.0, 0.7, 1.0, 0.7, 1.0, 1.0, 0.0, 1.0, 0.0, 0.5115, 1.0, 0.4993, 1.0, 1.0, 0.0, 1.0, 0.0, 0.4987, 1.0, 0.4987, 1.0, 1.0, 0.0, 1.0, 0.0, 0.0, 0.5042, 0.0, 0.4993, 1.0, 0.0, 1.0, 0.0, 0.0, 0.5115, 0.0, 0.4987, 1.0, 0.0, 1.0, 0.0, 0.0, 0.4987, 0.0, 0.5115, 1.0, 0.0, 1.0, 0.0, 0.0, 1.0, 0.0, 1.0, 0.4993, 0.0, 0.5042, 0.0, 0.0, 1.0, 0.0, 1.0, 0.5115, 0.0, 0.4987, 0.0, 0.0, 1.0, 0.0, 1.0, 0.4987, 0.0, 0.5115, 0.7, 1.0, 0.7, 0.0, 0.7, 0.0, 0.7, 1.0, 0.0, 0.4987, 1.0, 0.4987, 1.0, 0.4987, 0.0, 0.4987, 0.4987, 1.0, 0.4987, 0.0, 0.4987, 0.0, 0.4987, 1.0, 1.0, 1.0, 1.0, 0.0, 1.0, 0.0, 1.0, 1.0, 1.0, 1.0, 1.0, 0.0, 1.0, 0.0, 1.0, 1.0, 1.0, 1.0, 1.0, 0.0, 1.0, 0.0, 1.0, 1.0, 0.0, 0.5115, 1.0, 0.4993, 1.0, 0.4993, 0.0, 0.5115, 0.5115, 1.0, 0.7, 0.0, 0.7, 0.0, 0.5115, 1.0, 0.0, 1.0, 1.0, 1.0, 1.0, 1.0, 0.0, 1.0, 0.0, 0.7, 1.0, 0.7, 1.0, 0.7, 0.0, 0.7, 0.4993, 1.0, 0.5115, 0.0, 0.5115, 0.0, 0.4993, 1.0, 0.0, 1.0, 1.0, 1.0, 1.0, 1.0, 0.0, 1.0, 1.0, 0.5115, 0.0, 0.4987, 0.0, 0.4987, 1.0, 0.5115, 0.7, 1.0, 0.5042, 0.0, 0.5042, 0.0, 0.7, 1.0, 0.0, 0.5042, 1.0, 0.7, 1.0, 0.7, 0.0, 0.5042, 1.0, 1.0, 1.0, 0.0, 1.0, 0.0, 1.0, 1.0, 0.8333, 1.0, 0.8333, 0.0, 0.8333, 0.0, 0.8333, 1.0, 1.0, 0.0, 0.0, 0.0, 0.0, 0.0, 1.0, 0.0, 0.8333, 1.0, 0.8333, 0.0, 0.8333, 0.0, 0.8333, 1.0, 0.1667, 0.0, 0.8333, 0.0, 0.8333, 1.0, 0.1667, 1.0, 0.1667, 0.0, 0.1667, 1.0, 0.1667, 1.0, 0.1667, 0.0, 0.1667, 0.0, 0.1667, 1.0, 0.1667, 1.0, 0.1667, 0.0, 0.0, 0.0, 0.0, 1.0, 0.0, 1.0, 0.0, 0.0, 0.1667, 0.0, 0.8333, 0.0, 0.8333, 1.0, 0.1667, 1.0, 0.0, 1.0, 1.0, 1.0, 1.0, 1.0, 0.0, 1.0, 0.0, 0.0, 0.0, 1.0, 0.0, 1.0, 0.0, 0.0, 0.8333, 1.0, 0.8333, 0.0, 0.8333, 0.0, 0.8333, 1.0, 0.1667, 0.0, 0.8333, 0.0, 0.8333, 1.0, 0.1667, 1.0, 1.0, 0.0, 0.0, 0.0, 0.0, 0.0, 1.0, 0.0, 0.1667, 1.0, 0.8333, 1.0, 0.8333, 1.0, 0.1667, 1.0, 0.1667, 0.0, 0.1667, 1.0, 0.1667, 1.0, 0.1667, 0.0, 0.1667, 1.0, 0.8333, 1.0, 0.8333, 1.0, 0.1667, 1.0, 0.8333, 0.0, 1.0, 0.0, 1.0, 1.0, 0.8333, 1.0, 0.0, 0.0, 1.0, 0.0, 1.0, 1.0, 0.0, 1.0, 0.0, 0.8333, 1.0, 0.8333, 1.0, 1.0, 0.0, 1.0, 0.8333, 0.0, 1.0, 0.0, 1.0, 1.0, 0.8333, 1.0, 0.0, 0.0, 1.0, 0.0, 1.0, 1.0, 0.0, 1.0, 0.0, 0.0, 1.0, 0.0, 1.0, 1.0, 0.0, 0.0, 1.0, 0.0, 1.0, 1.0, 0.0, 0.0, 1.0, 0.0, 1.0, 1.0, 0.0, 0.0, 1.0, 0.0, 1.0, 1.0, 0.0, 0.0, 1.0, 0.0, 1.0, 1.0, 0.0, 0.0, 1.0, 0.0, 1.0, 1.0, 0.0, 0.0, 1.0, 0.0, 1.0, 1.0, 0.0, 0.0, 1.0, 0.0, 1.0, 1.0, 0.0, 0.0, 1.0, 0.0, 1.0, 1.0, 0.0, 1.0, 0.8333, 0.0, 1.0, 0.0, 1.0, 1.0, 0.8333, 1.0, 0.0, 0.0, 1.0, 0.0, 1.0, 1.0, 0.0, 1.0, 0.0, 0.0, 1.0, 0.0, 1.0, 1.0, 0.0, 1.0, 0.0, 0.0, 1.0, 0.0, 1.0, 1.0, 0.0, 1.0, 0.0, 0.0, 1.0, 0.0, 1.0, 1.0, 0.0, 1.0, 0.8333, 0.0, 1.0, 0.0, 1.0, 1.0, 0.8333, 1.0, 0.8333, 0.0, 1.0, 0.0, 1.0, 1.0, 0.8333, 1.0, 0.8333, 0.0, 1.0, 0.0, 1.0, 1.0, 0.8333, 1.0, 0.0, 0.0, 1.0, 0.0, 1.0, 1.0, 0.0, 1.0, 0.0, 0.8333, 1.0, 0.8333, 1.0, 1.0, 0.0, 1.0, 0.0, 0.0, 1.0, 0.0, 1.0, 0.1667, 0.0, 0.1667, 0.0, 0.1667, 1.0, 0.1667, 1.0, 0.8333, 0.0, 0.8333, 0.0, 0.0, 0.1667, 0.0, 0.1667, 1.0, 0.0, 1.0, 0.0, 0.0, 0.1667, 0.0, 0.1667, 1.0, 0.0, 1.0, 0.1667, 0.0, 0.8333, 0.0, 0.8333, 1.0, 0.1667, 1.0, 0.0, 0.0, 0.1667, 0.0, 0.1667, 1.0, 0.0, 1.0, 0.0, 0.0, 0.1667, 0.0, 0.1667, 1.0, 0.0, 1.0, 0.1667, 0.0, 0.8333, 0.0, 0.8333, 1.0, 0.1667, 1.0, 0.0, 0.0, 0.1667, 0.0, 0.1667, 1.0, 0.0, 1.0, 0.0, 0.0, 1.0, 0.0, 1.0, 0.1667, 0.0, 0.1667, 0.0, 0.1667, 1.0, 0.1667, 1.0, 0.8333, 0.0, 0.8333, 0.0, 0.0, 0.1667, 0.0, 0.1667, 1.0, 0.0, 1.0, 0.1667, 0.0, 0.8333, 0.0, 0.8333, 1.0, 0.1667, 1.0])
me_cube_023.materials.append(mat_skin)
me_cube_023.materials.append(mat_leather)
me_cube_023.materials.append(mat_pants)
me_cube_023.materials.append(mat_shirt)
me_cube_023.use_remesh_preserve_volume = False
me_cube_023.use_remesh_preserve_attributes = False
me_cube_023.use_mirror_vertex_groups = False
me_cube_023.update()
me_cube_001 = bpy.data.meshes.new('Cube.001')
me_cube_001.from_pydata([(1.0, 1.0, 1.0), (1.0, 1.0, -1.0), (1.0, -1.0, 1.0), (1.0, -1.0, -1.0), (-1.0, 1.0, 1.0), (-1.0, 1.0, -1.0), (-1.0, -1.0, 1.0), (-1.0, -1.0, -1.0)], [], [(0, 4, 6, 2), (3, 2, 6, 7), (7, 6, 4, 5), (5, 1, 3, 7), (1, 0, 2, 3), (5, 4, 0, 1)])
_uv = me_cube_001.uv_layers.new(name='UVMap')
_uv.uv.foreach_set('vector', [0.625, 0.5, 0.875, 0.5, 0.875, 0.75, 0.625, 0.75, 0.375, 0.75, 0.625, 0.75, 0.625, 1.0, 0.375, 1.0, 0.375, 0.0, 0.625, 0.0, 0.625, 0.25, 0.375, 0.25, 0.125, 0.5, 0.375, 0.5, 0.375, 0.75, 0.125, 0.75, 0.375, 0.5, 0.625, 0.5, 0.625, 0.75, 0.375, 0.75, 0.375, 0.25, 0.625, 0.25, 0.625, 0.5, 0.375, 0.5])
me_cube_001.materials.append(mat_skin)
me_cube_001.use_remesh_preserve_volume = False
me_cube_001.use_remesh_preserve_attributes = False
me_cube_001.use_mirror_vertex_groups = False
me_cube_001.update()
me_cube_003 = bpy.data.meshes.new('Cube.003')
me_cube_003.from_pydata([(0.9264, 0.5385, 1.1), (0.6479, 0.1083, -0.5943), (0.9264, -1.001, 0.9074), (0.6479, -1.266, -0.4937), (-0.9264, 0.5385, 1.1), (-0.6479, 0.1083, -0.5943), (-0.9264, -1.001, 0.9074), (-0.6479, -1.266, -0.4937)], [], [(0, 4, 6, 2), (3, 2, 6, 7), (7, 6, 4, 5), (5, 1, 3, 7), (1, 0, 2, 3), (5, 4, 0, 1)])
_uv = me_cube_003.uv_layers.new(name='UVMap')
_uv.uv.foreach_set('vector', [0.625, 0.5, 0.875, 0.5, 0.875, 0.75, 0.625, 0.75, 0.375, 0.75, 0.625, 0.75, 0.625, 1.0, 0.375, 1.0, 0.375, 0.0, 0.625, 0.0, 0.625, 0.25, 0.375, 0.25, 0.125, 0.5, 0.375, 0.5, 0.375, 0.75, 0.125, 0.75, 0.375, 0.5, 0.625, 0.5, 0.625, 0.75, 0.375, 0.75, 0.375, 0.25, 0.625, 0.25, 0.625, 0.5, 0.375, 0.5])
me_cube_003.materials.append(mat_skin)
me_cube_003.use_remesh_preserve_volume = False
me_cube_003.use_remesh_preserve_attributes = False
me_cube_003.use_mirror_vertex_groups = False
me_cube_003.update()
me_cube_004 = bpy.data.meshes.new('Cube.004')
me_cube_004.from_pydata([(0.605, 0.2819, 1.481), (1.0, 1.0, -1.0), (0.605, -0.9064, 1.811), (1.0, -0.6912, -1.0), (-0.605, 0.2819, 1.481), (-1.0, 1.0, -1.0), (-0.605, -0.9064, 1.811), (-1.0, -0.6912, -1.0)], [], [(0, 4, 6, 2), (3, 2, 6, 7), (7, 6, 4, 5), (5, 1, 3, 7), (1, 0, 2, 3), (5, 4, 0, 1)])
_uv = me_cube_004.uv_layers.new(name='UVMap')
_uv.uv.foreach_set('vector', [0.625, 0.5, 0.875, 0.5, 0.875, 0.75, 0.625, 0.75, 0.375, 0.75, 0.625, 0.75, 0.625, 1.0, 0.375, 1.0, 0.375, 0.0, 0.625, 0.0, 0.625, 0.25, 0.375, 0.25, 0.125, 0.5, 0.375, 0.5, 0.375, 0.75, 0.125, 0.75, 0.375, 0.5, 0.625, 0.5, 0.625, 0.75, 0.375, 0.75, 0.375, 0.25, 0.625, 0.25, 0.625, 0.5, 0.375, 0.5])
me_cube_004.materials.append(mat_skin)
me_cube_004.use_remesh_preserve_volume = False
me_cube_004.use_remesh_preserve_attributes = False
me_cube_004.use_mirror_vertex_groups = False
me_cube_004.update()
me_cube_005 = bpy.data.meshes.new('Cube.005')
me_cube_005.from_pydata([(-0.7408, -0.7408, -1.2), (-1.0, -1.0, 1.0), (-0.7408, 0.7408, -1.03), (-1.0, 1.0, 1.0), (0.7408, -0.7408, -1.2), (1.0, -1.0, 1.0), (0.7408, 0.7408, -1.03), (1.0, 1.0, 1.0)], [], [(0, 1, 3, 2), (2, 3, 7, 6), (6, 7, 5, 4), (4, 5, 1, 0), (2, 6, 4, 0), (7, 3, 1, 5)])
_uv = me_cube_005.uv_layers.new(name='UVMap')
_uv.uv.foreach_set('vector', [0.375, 0.0, 0.625, 0.0, 0.625, 0.25, 0.375, 0.25, 0.375, 0.25, 0.625, 0.25, 0.625, 0.5, 0.375, 0.5, 0.375, 0.5, 0.625, 0.5, 0.625, 0.75, 0.375, 0.75, 0.375, 0.75, 0.625, 0.75, 0.625, 1.0, 0.375, 1.0, 0.125, 0.5, 0.375, 0.5, 0.375, 0.75, 0.125, 0.75, 0.625, 0.5, 0.875, 0.5, 0.875, 0.75, 0.625, 0.75])
me_cube_005.use_remesh_fix_poles = True
me_cube_005.use_remesh_preserve_attributes = False
me_cube_005.use_mirror_vertex_groups = False
me_cube_005.update()
me_cube_006 = bpy.data.meshes.new('Cube.006')
me_cube_006.from_pydata([(-0.6357, -0.9176, -1.0), (-0.9033, -0.9176, 1.0), (-0.6357, 0.3539, -1.0), (-0.9033, 0.889, 1.0), (0.6357, -0.9176, -1.0), (0.9033, -0.9176, 1.0), (0.6357, 0.3539, -1.0), (0.9033, 0.889, 1.0)], [], [(0, 1, 3, 2), (2, 3, 7, 6), (6, 7, 5, 4), (4, 5, 1, 0), (2, 6, 4, 0), (7, 3, 1, 5)])
_uv = me_cube_006.uv_layers.new(name='UVMap')
_uv.uv.foreach_set('vector', [0.375, 0.0, 0.625, 0.0, 0.625, 0.25, 0.375, 0.25, 0.375, 0.25, 0.625, 0.25, 0.625, 0.5, 0.375, 0.5, 0.375, 0.5, 0.625, 0.5, 0.625, 0.75, 0.375, 0.75, 0.375, 0.75, 0.625, 0.75, 0.625, 1.0, 0.375, 1.0, 0.125, 0.5, 0.375, 0.5, 0.375, 0.75, 0.125, 0.75, 0.625, 0.5, 0.875, 0.5, 0.875, 0.75, 0.625, 0.75])
me_cube_006.use_remesh_fix_poles = True
me_cube_006.use_remesh_preserve_attributes = False
me_cube_006.use_mirror_vertex_groups = False
me_cube_006.update()
me_cube_007 = bpy.data.meshes.new('Cube.007')
me_cube_007.from_pydata([(-0.661, -0.6201, -0.5944), (-0.7196, -1.126, -0.5), (-1.168, -0.6647, -0.5), (-0.7196, -1.126, 0.5), (-0.6719, -0.7053, 1.278), (-1.168, -0.6647, 0.7304), (-0.5479, 0.5, -0.5944), (-1.05, 0.5025, -0.5), (-0.5, 1.0, -0.5), (-0.5403, 0.5829, 2.154), (-0.5, 1.0, 1.929), (-1.05, 0.5025, 1.502), (0.5, -0.5352, -0.5944), (1.0, -0.5, -0.5), (0.5013, -1.036, -0.5), (0.5005, -0.629, 1.291), (0.5013, -1.036, 0.5), (1.0, -0.5, 0.7428), (0.5, 0.5, -0.5944), (0.5, 1.0, -0.5), (1.0, 0.5, -0.5), (0.5, 0.5932, 2.139), (1.0, 0.5, 1.457), (0.5, 1.0, 1.929)], [], [(14, 16, 3, 1), (20, 22, 17, 13), (21, 9, 4, 15), (2, 5, 11, 7), (8, 10, 23, 19), (0, 1, 2), (3, 4, 5), (6, 7, 8), (9, 10, 11), (12, 13, 14), (15, 16, 17), (18, 19, 20), (21, 22, 23), (6, 0, 2, 7), (1, 3, 5, 2), (4, 9, 11, 5), (10, 8, 7, 11), (18, 6, 8, 19), (9, 21, 23, 10), (22, 20, 19, 23), (12, 18, 20, 13), (21, 15, 17, 22), (16, 14, 13, 17), (0, 12, 14, 1), (15, 4, 3, 16), (6, 18, 12, 0)])
_uv = me_cube_007.uv_layers.new(name='UVMap')
_uv.uv.foreach_set('vector', [0.4375, 0.8062, 0.5625, 0.8062, 0.5625, 0.9438, 0.4375, 0.9438, 0.4186, 0.5625, 0.5767, 0.5625, 0.5662, 0.6875, 0.4286, 0.6875, 0.6859, 0.5501, 0.8139, 0.5491, 0.817, 0.7008, 0.6829, 0.6998, 0.429, 0.05752, 0.5667, 0.05752, 0.578, 0.1925, 0.4181, 0.1925, 0.4115, 0.3125, 0.5885, 0.3125, 0.5885, 0.4375, 0.4115, 0.4375, 0.1834, 0.6906, 0.1812, 0.75, 0.125, 0.6925, 0.5625, 0.9438, 0.625, 0.935, 0.5913, 1.0, 0.1859, 0.5592, 0.125, 0.5575, 0.1875, 0.5, 0.6224, 0.2076, 0.5885, 0.25, 0.5574, 0.25, 0.3168, 0.6887, 0.375, 0.6875, 0.3188, 0.75, 0.6614, 0.803, 0.5625, 0.75, 0.5928, 0.75, 0.3143, 0.5612, 0.3125, 0.5, 0.375, 0.5625, 0.625, 0.5508, 0.625, 0.5988, 0.5885, 0.5, 0.1859, 0.5592, 0.1834, 0.6906, 0.125, 0.6925, 0.125, 0.5575, 0.4375, 0.9438, 0.5625, 0.9438, 0.5913, 1.0, 0.4375, 1.0, 0.625, 0.05557, 0.625, 0.2058, 0.578, 0.1925, 0.5667, 0.05752, 0.5885, 0.3125, 0.4115, 0.3125, 0.4181, 0.1925, 0.578, 0.1925, 0.3143, 0.5612, 0.1859, 0.5592, 0.1875, 0.5, 0.3125, 0.5, 0.625, 0.3075, 0.625, 0.4375, 0.5885, 0.4375, 0.5885, 0.3125, 0.5767, 0.5625, 0.4186, 0.5625, 0.4115, 0.4375, 0.5885, 0.4375, 0.3168, 0.6887, 0.3143, 0.5612, 0.4186, 0.5625, 0.4286, 0.6875, 0.6859, 0.5501, 0.6829, 0.6998, 0.5662, 0.6875, 0.5767, 0.5625, 0.5625, 0.8062, 0.4375, 0.8062, 0.4286, 0.6875, 0.5662, 0.6875, 0.1834, 0.6906, 0.3168, 0.6887, 0.3188, 0.75, 0.1812, 0.75, 0.625, 0.803, 0.625, 0.935, 0.5625, 0.9438, 0.5625, 0.8062, 0.1859, 0.5592, 0.3143, 0.5612, 0.3168, 0.6887, 0.1834, 0.6906])
me_cube_007.use_remesh_fix_poles = True
me_cube_007.use_remesh_preserve_attributes = False
me_cube_007.use_mirror_vertex_groups = False
me_cube_007.update()
me_cube_008 = bpy.data.meshes.new('Cube.008')
me_cube_008.from_pydata([(-0.6798, -0.5569, -1.0), (-0.8641, -0.8641, 1.0), (-0.6798, 0.5569, -1.0), (-0.8641, 0.8641, 1.0), (0.6798, -0.5569, -1.0), (0.8641, -0.8641, 1.0), (0.6798, 0.5569, -1.0), (0.8641, 0.8641, 1.0)], [], [(0, 1, 3, 2), (2, 3, 7, 6), (6, 7, 5, 4), (4, 5, 1, 0), (2, 6, 4, 0), (7, 3, 1, 5)])
_uv = me_cube_008.uv_layers.new(name='UVMap')
_uv.uv.foreach_set('vector', [0.375, 0.0, 0.625, 0.0, 0.625, 0.25, 0.375, 0.25, 0.375, 0.25, 0.625, 0.25, 0.625, 0.5, 0.375, 0.5, 0.375, 0.5, 0.625, 0.5, 0.625, 0.75, 0.375, 0.75, 0.375, 0.75, 0.625, 0.75, 0.625, 1.0, 0.375, 1.0, 0.125, 0.5, 0.375, 0.5, 0.375, 0.75, 0.125, 0.75, 0.625, 0.5, 0.875, 0.5, 0.875, 0.75, 0.625, 0.75])
me_cube_008.use_remesh_fix_poles = True
me_cube_008.use_remesh_preserve_attributes = False
me_cube_008.use_mirror_vertex_groups = False
me_cube_008.update()
me_cube_009 = bpy.data.meshes.new('Cube.009')
me_cube_009.from_pydata([(-0.6062, -0.6062, -1.0), (-0.8991, -0.682, 1.0), (-0.6062, 0.6062, -1.0), (-0.8991, 0.682, 1.0), (0.6062, -0.6062, -1.0), (0.8991, -0.682, 1.0), (0.6062, 0.6062, -1.0), (0.8991, 0.682, 1.0)], [], [(0, 1, 3, 2), (2, 3, 7, 6), (6, 7, 5, 4), (4, 5, 1, 0), (2, 6, 4, 0), (7, 3, 1, 5)])
_uv = me_cube_009.uv_layers.new(name='UVMap')
_uv.uv.foreach_set('vector', [0.375, 0.0, 0.625, 0.0, 0.625, 0.25, 0.375, 0.25, 0.375, 0.25, 0.625, 0.25, 0.625, 0.5, 0.375, 0.5, 0.375, 0.5, 0.625, 0.5, 0.625, 0.75, 0.375, 0.75, 0.375, 0.75, 0.625, 0.75, 0.625, 1.0, 0.375, 1.0, 0.125, 0.5, 0.375, 0.5, 0.375, 0.75, 0.125, 0.75, 0.625, 0.5, 0.875, 0.5, 0.875, 0.75, 0.625, 0.75])
me_cube_009.use_remesh_fix_poles = True
me_cube_009.use_remesh_preserve_attributes = False
me_cube_009.use_mirror_vertex_groups = False
me_cube_009.update()
me_cube_010 = bpy.data.meshes.new('Cube.010')
me_cube_010.from_pydata([(-0.9215, -1.0, -1.09), (-1.0, -0.6326, 1.0), (-0.9215, 1.0, -0.78), (-1.0, 0.6326, 1.0), (0.9215, -1.0, -1.53), (1.0, -0.6326, 1.0), (0.9215, 1.0, -1.22), (1.0, 0.6326, 1.0)], [], [(0, 1, 3, 2), (2, 3, 7, 6), (6, 7, 5, 4), (4, 5, 1, 0), (2, 6, 4, 0), (7, 3, 1, 5)])
_uv = me_cube_010.uv_layers.new(name='UVMap')
_uv.uv.foreach_set('vector', [0.375, 0.0, 0.625, 0.0, 0.625, 0.25, 0.375, 0.25, 0.375, 0.25, 0.625, 0.25, 0.625, 0.5, 0.375, 0.5, 0.375, 0.5, 0.625, 0.5, 0.625, 0.75, 0.375, 0.75, 0.375, 0.75, 0.625, 0.75, 0.625, 1.0, 0.375, 1.0, 0.125, 0.5, 0.375, 0.5, 0.375, 0.75, 0.125, 0.75, 0.625, 0.5, 0.875, 0.5, 0.875, 0.75, 0.625, 0.75])
me_cube_010.use_remesh_fix_poles = True
me_cube_010.use_remesh_preserve_attributes = False
me_cube_010.use_mirror_vertex_groups = False
me_cube_010.update()
me_cube_011 = bpy.data.meshes.new('Cube.011')
me_cube_011.from_pydata([(-1.0, -1.0, -1.0), (-1.0, -1.0, 1.0), (-1.0, 1.0, -1.0), (-1.0, 1.0, 1.0), (1.0, -1.0, -1.0), (1.0, -1.0, 1.0), (1.0, 1.0, -1.0), (1.0, 1.0, 1.0)], [], [(0, 1, 3, 2), (2, 3, 7, 6), (6, 7, 5, 4), (4, 5, 1, 0), (2, 6, 4, 0), (7, 3, 1, 5)])
_uv = me_cube_011.uv_layers.new(name='UVMap')
_uv.uv.foreach_set('vector', [0.375, 0.0, 0.625, 0.0, 0.625, 0.25, 0.375, 0.25, 0.375, 0.25, 0.625, 0.25, 0.625, 0.5, 0.375, 0.5, 0.375, 0.5, 0.625, 0.5, 0.625, 0.75, 0.375, 0.75, 0.375, 0.75, 0.625, 0.75, 0.625, 1.0, 0.375, 1.0, 0.125, 0.5, 0.375, 0.5, 0.375, 0.75, 0.125, 0.75, 0.625, 0.5, 0.875, 0.5, 0.875, 0.75, 0.625, 0.75])
me_cube_011.use_remesh_fix_poles = True
me_cube_011.use_remesh_preserve_attributes = False
me_cube_011.use_mirror_vertex_groups = False
me_cube_011.update()
me_cube = bpy.data.meshes.new('Cube')
me_cube.from_pydata([(-1.315, -0.2077, -0.9811), (-1.007, -1.463, 1.127), (-1.032, 1.096, -1.683), (-0.9538, 1.082, 1.09), (1.315, -0.2077, -0.9811), (1.021, -1.463, 1.127), (1.032, 1.096, -1.683), (0.9533, 1.082, 1.09), (0.0, 1.096, -1.683), (-0.0002344, 1.082, 1.09), (0.0, -0.2077, -0.9811), (0.007023, -1.463, 1.127), (-1.161, -0.8354, 0.0729), (-0.9931, 1.089, -0.2965), (0.9929, 1.089, -0.2965), (1.168, -0.8354, 0.0729), (0.003512, -0.8354, 0.0729), (-0.0001172, 1.089, -0.2965), (-1.174, 0.444, -1.332), (-0.9801, -0.1904, 1.108), (1.174, 0.444, -1.332), (0.9869, -0.1904, 1.108), (0.003394, -0.1904, 1.108), (0.0, 0.444, -1.332), (1.08, 0.1268, -0.1118), (-1.077, 0.1268, -0.1118)], [], [(25, 19, 3, 13), (17, 9, 7, 14), (24, 21, 5, 15), (16, 11, 1, 12), (23, 20, 4, 10), (22, 19, 1, 11), (21, 22, 11, 5), (18, 23, 10, 0), (15, 5, 11, 16), (13, 3, 9, 17), (2, 13, 17, 8), (4, 15, 16, 10), (10, 16, 12, 0), (20, 24, 15, 4), (8, 17, 14, 6), (18, 25, 13, 2), (0, 12, 25, 18), (6, 14, 24, 20), (2, 8, 23, 18), (7, 9, 22, 21), (9, 3, 19, 22), (8, 6, 20, 23), (14, 7, 21, 24), (12, 1, 19, 25)])
_uv = me_cube.uv_layers.new(name='UVMap')
_uv.uv.foreach_set('vector', [0.5, 0.125, 0.625, 0.125, 0.625, 0.25, 0.5, 0.25, 0.5, 0.375, 0.625, 0.375, 0.625, 0.5, 0.5, 0.5, 0.5, 0.625, 0.625, 0.625, 0.625, 0.75, 0.5, 0.75, 0.5, 0.875, 0.625, 0.875, 0.625, 1.0, 0.5, 1.0, 0.25, 0.625, 0.375, 0.625, 0.375, 0.75, 0.25, 0.75, 0.75, 0.625, 0.875, 0.625, 0.875, 0.75, 0.75, 0.75, 0.625, 0.625, 0.75, 0.625, 0.75, 0.75, 0.625, 0.75, 0.125, 0.625, 0.25, 0.625, 0.25, 0.75, 0.125, 0.75, 0.5, 0.75, 0.625, 0.75, 0.625, 0.875, 0.5, 0.875, 0.5, 0.25, 0.625, 0.25, 0.625, 0.375, 0.5, 0.375, 0.375, 0.25, 0.5, 0.25, 0.5, 0.375, 0.375, 0.375, 0.375, 0.75, 0.5, 0.75, 0.5, 0.875, 0.375, 0.875, 0.375, 0.875, 0.5, 0.875, 0.5, 1.0, 0.375, 1.0, 0.375, 0.625, 0.5, 0.625, 0.5, 0.75, 0.375, 0.75, 0.375, 0.375, 0.5, 0.375, 0.5, 0.5, 0.375, 0.5, 0.375, 0.125, 0.5, 0.125, 0.5, 0.25, 0.375, 0.25, 0.375, 0.0, 0.5, 0.0, 0.5, 0.125, 0.375, 0.125, 0.375, 0.5, 0.5, 0.5, 0.5, 0.625, 0.375, 0.625, 0.125, 0.5, 0.25, 0.5, 0.25, 0.625, 0.125, 0.625, 0.625, 0.5, 0.75, 0.5, 0.75, 0.625, 0.625, 0.625, 0.75, 0.5, 0.875, 0.5, 0.875, 0.625, 0.75, 0.625, 0.25, 0.5, 0.375, 0.5, 0.375, 0.625, 0.25, 0.625, 0.5, 0.5, 0.625, 0.5, 0.625, 0.625, 0.5, 0.625, 0.5, 0.0, 0.625, 0.0, 0.625, 0.125, 0.5, 0.125])
me_cube.materials.append(mat_hair)
me_cube.use_remesh_fix_poles = True
me_cube.use_remesh_preserve_attributes = False
me_cube.use_mirror_vertex_groups = False
me_cube.update()
me_wgts_rig = bpy.data.meshes.new('WGTS_rig')
me_wgts_rig.from_pydata([], [], [])
me_wgts_rig.use_remesh_fix_poles = True
me_wgts_rig.use_remesh_preserve_attributes = False
me_wgts_rig.use_mirror_vertex_groups = False
me_wgts_rig.update()
arm_metarig = bpy.data.armatures.new('metarig')  # bones are not reproduced
arm_rig = bpy.data.armatures.new('rig')  # bones are not reproduced
arm_metarig_003 = bpy.data.armatures.new('metarig.003')  # bones are not reproduced
lat_lattice = bpy.data.lattices.new('Lattice')
lat_lattice.points_u = 3
lat_lattice.points_v = 3
lat_lattice.points_w = 3
lat_lattice.points.foreach_set('co_deform', [-0.5, -0.5, -0.5, -0.05298, -0.2293, -0.4366, 0.5, -0.5, -0.5, -0.5, 0.0, -0.5, 0.0, 0.0, -0.5, 0.4649, -0.4293, -0.5454, -0.3701, 0.4523, -0.5844, 0.001221, 0.4541, -0.6868, 0.4447, 0.6183, -0.2443, -0.7032, -0.508, 0.0128, 0.2297, -0.7318, -0.06321, 0.5676, -0.5473, 0.04702, -0.4511, -0.01684, -0.0363, -0.03569, 0.08617, -0.03356, 0.5061, 0.006897, 0.03925, -0.4125, 0.498, -0.1786, 0.05899, 0.5618, -0.2186, 0.5, 0.5, 0.0, -0.4574, -0.3666, 0.4045, 0.03738, -0.421, 0.5047, 0.4305, -0.372, 0.3571, -0.5, 0.0, 0.3998, 0.0, 0.0, 0.5, 0.5, 0.0, 0.3998, -0.5192, 0.3443, 0.6305, 0.06317, 0.4763, 0.2057, 0.4414, 0.3216, 0.4227])

# ---- objects
ob_light = bpy.data.objects.new('Light', light_light)
ob_camera = bpy.data.objects.new('Camera', cam_camera)
ob_metarig = bpy.data.objects.new('metarig', arm_metarig)
ob_cube_015 = bpy.data.objects.new('Cube.015', me_cube_023)
ob_rig = bpy.data.objects.new('rig', arm_rig)
ob_metarig_001 = bpy.data.objects.new('metarig.001', arm_metarig_003)
ob_light_001 = bpy.data.objects.new('Light.001', light_light_001)
ob_light_002 = bpy.data.objects.new('Light.002', light_light_002)
ob_cube_001 = bpy.data.objects.new('Cube.001', me_cube_001)
ob_cube_002 = bpy.data.objects.new('Cube.002', me_cube_003)
ob_cube_003 = bpy.data.objects.new('Cube.003', me_cube_004)
ob_cube_004 = bpy.data.objects.new('Cube.004', me_cube_005)
ob_cube_005 = bpy.data.objects.new('Cube.005', me_cube_006)
ob_cube_006 = bpy.data.objects.new('Cube.006', me_cube_007)
ob_cube_007 = bpy.data.objects.new('Cube.007', me_cube_008)
ob_cube_008 = bpy.data.objects.new('Cube.008', me_cube_009)
ob_cube_009 = bpy.data.objects.new('Cube.009', me_cube_010)
ob_cube_010 = bpy.data.objects.new('Cube.010', me_cube_011)
ob_cube = bpy.data.objects.new('Cube', me_cube)
ob_lattice = bpy.data.objects.new('Lattice', lat_lattice)
ob_wgts_rig = bpy.data.objects.new('WGTS_rig', me_wgts_rig)

# ---- transforms, parenting, visibility, modifiers, constraints
ob_light.location = (3.026, -2.081, 2.792)
ob_light.rotation_euler = (0.6503, 0.05522, 1.866)
ob_light.lock_rotations_4d = False
ob_light.empty_display_type = 'ARROWS'
ob_light.color = (0.0, 0.0, 0.0, 0.0)
ob_light.lineart.crease_threshold = 0.0
ob_camera.location = (1.277, -2.946, 1.205)
ob_camera.rotation_euler = (1.473, -1.496e-06, 0.1117)
ob_camera.scale = (1.0, 1.0, 1.0)
ob_camera.lock_rotations_4d = False
ob_camera.empty_display_type = 'ARROWS'
ob_camera.color = (0.0, 0.0, 0.0, 0.0)
ob_camera.display_type = 'WIRE'
ob_camera.lineart.crease_threshold = 0.0
ob_metarig.location = (0.0, 0.0, 0.0)
ob_metarig.show_in_front = True
ob_metarig.lineart.crease_threshold = 0.0
ob_cube_015.location = (0.0, -0.09373, 0.7143)
ob_cube_015.rotation_euler = (0.04831, -0.0, 0.0)
ob_cube_015.scale = (0.2097, 0.1543, 0.141)
ob_cube_015.lock_rotations_4d = False
ob_cube_015.empty_display_type = 'ARROWS'
ob_cube_015.lineart.crease_threshold = 0.0
ob_rig.location = (0.0, 0.0, 0.0)
ob_rig.display_type = 'WIRE'
ob_rig.lineart.crease_threshold = 0.0
ob_metarig_001.location = (2.055, 0.0, 0.0)
ob_metarig_001.show_in_front = True
ob_metarig_001.lineart.crease_threshold = 0.0
ob_light_001.location = (-1.987, 1.098, 0.3085)
ob_light_001.rotation_euler = (0.6503, 0.05522, 1.866)
ob_light_001.lock_rotations_4d = False
ob_light_001.empty_display_type = 'ARROWS'
ob_light_001.color = (0.0, 0.0, 0.0, 0.0)
ob_light_001.lineart.crease_threshold = 0.0
ob_light_002.location = (-1.243, -2.088, 0.3526)
ob_light_002.rotation_euler = (0.6503, 0.05522, 1.866)
ob_light_002.lock_rotations_4d = False
ob_light_002.empty_display_type = 'ARROWS'
ob_light_002.color = (0.0, 0.0, 0.0, 0.0)
ob_light_002.lineart.crease_threshold = 0.0
ob_cube_001.parent = ob_cube_010
ob_cube_001.matrix_parent_inverse = Matrix(((5.617, -0.0, -0.0, 0.006589), (-0.0, 5.59, 0.5477, -0.6136), (-0.0, -0.3111, 3.175, -4.045), (0.0, 0.0, -0.0, 1.0)))
ob_cube_001.location = (-0.004077, -0.152, 1.966)
ob_cube_001.scale = (0.6233, 0.6233, 0.6233)
ob_cube_001.lock_rotations_4d = False
ob_cube_001.empty_display_type = 'ARROWS'
ob_cube_001.lineart.crease_threshold = 0.0
_m = ob_cube_001.modifiers.new('Bevel', 'BEVEL')
_m.width = 0.39
_m.width_pct = 0.39
_m.limit_method = 'NONE'
ob_cube_002.parent = ob_cube_003
ob_cube_002.matrix_parent_inverse = Matrix(((1.903, -0.0, 0.0, -0.0), (-0.0, 2.584, 0.1249, 0.2653), (-0.0, -0.1367, 2.828, 0.5105), (0.0, 0.0, -0.0, 1.0)))
ob_cube_002.location = (0.0, 0.0, 0.5333)
ob_cube_002.rotation_euler = (-0.1307, -0.0, 0.0)
ob_cube_002.scale = (0.5254, 0.3901, 0.6444)
ob_cube_002.lock_rotations_4d = False
ob_cube_002.empty_display_type = 'ARROWS'
ob_cube_002.lineart.crease_threshold = 0.0
_m = ob_cube_002.modifiers.new('Bevel', 'BEVEL')
_m.width = 0.31
_m.width_pct = 0.31
_m.limit_method = 'NONE'
ob_cube_003.location = (0.0, -0.09373, 0.7143)
ob_cube_003.rotation_euler = (0.04831, -0.0, 0.0)
ob_cube_003.scale = (0.2097, 0.1543, 0.141)
ob_cube_003.lock_rotations_4d = False
ob_cube_003.empty_display_type = 'ARROWS'
ob_cube_003.lineart.crease_threshold = 0.0
_m = ob_cube_003.modifiers.new('Bevel', 'BEVEL')
_m.width = 0.39
_m.width_pct = 0.39
_m.limit_method = 'NONE'
ob_cube_004.parent = ob_cube_003
ob_cube_004.matrix_parent_inverse = Matrix(((1.903, -0.0, 0.0, -0.0), (-0.0, 2.584, 0.1249, 0.2653), (-0.0, -0.1367, 2.828, 0.5105), (0.0, 0.0, -0.0, 1.0)))
ob_cube_004.location = (0.2906, -0.08345, -0.6344)
ob_cube_004.scale = (0.2351, 0.2351, 0.4269)
ob_cube_004.lineart.crease_threshold = 0.0
_m = ob_cube_004.modifiers.new('Bevel', 'BEVEL')
_m.width = 0.42
_m.width_pct = 0.42
_m.limit_method = 'NONE'
ob_cube_005.parent = ob_cube_004
ob_cube_005.matrix_parent_inverse = Matrix(((4.253, -0.0, -0.0, -1.236), (-0.0, 4.253, 0.0, 0.3549), (-0.0, 8.726e-09, 2.342, 1.486), (-0.0, 0.0, -0.0, 1.0)))
ob_cube_005.location = (0.2906, -0.01947, -1.383)
ob_cube_005.scale = (0.2196, 0.2196, 0.4269)
ob_cube_005.lineart.crease_threshold = 0.0
_m = ob_cube_005.modifiers.new('Bevel', 'BEVEL')
_m.width = 0.42
_m.width_pct = 0.42
_m.limit_method = 'NONE'
ob_cube_006.parent = ob_cube_005
ob_cube_006.matrix_parent_inverse = Matrix(((4.554, -0.0, -0.0, -1.323), (-0.0, 4.554, 0.0, 0.08868), (-0.0, -1.04e-15, 2.342, 3.24), (-0.0, 0.0, -0.0, 1.0)))
ob_cube_006.location = (0.3114, -0.2095, -1.917)
ob_cube_006.scale = (0.1373, 0.2669, 0.1373)
ob_cube_006.lineart.crease_threshold = 0.0
ob_cube_007.parent = ob_cube_002
ob_cube_007.matrix_parent_inverse = Matrix(((1.903, -0.0, 0.0, -0.0), (-0.0, 2.542, -0.334, 0.1781), (0.0, 0.2022, 1.538, -0.8205), (-0.0, 0.0, -0.0, 1.0)))
ob_cube_007.location = (0.7257, -0.01347, 0.9855)
ob_cube_007.rotation_euler = (-0.005169, -0.993, 0.03143)
ob_cube_007.scale = (0.1992, 0.1992, 0.3969)
ob_cube_007.lineart.crease_threshold = 0.0
_m = ob_cube_007.modifiers.new('Bevel', 'BEVEL')
_m.width = 0.44
_m.width_pct = 0.44
_m.limit_method = 'NONE'
ob_cube_008.parent = ob_cube_007
ob_cube_008.matrix_parent_inverse = Matrix(((3.549, 5.289e-08, 3.549, -6.081), (-0.0, 5.019, -0.0, 0.0676), (-1.782, 2.655e-08, 1.782, -0.3503), (-0.0, -0.0, -0.0, 1.0)))
ob_cube_008.location = (1.225, -0.01347, 0.4884)
ob_cube_008.rotation_euler = (0.0, -0.7854, 0.0)
ob_cube_008.scale = (0.1992, 0.1992, 0.3581)
ob_cube_008.lineart.crease_threshold = 0.0
_m = ob_cube_008.modifiers.new('Bevel', 'BEVEL')
_m.width = 0.44
_m.width_pct = 0.44
_m.limit_method = 'NONE'
ob_cube_009.parent = ob_cube_008
ob_cube_009.matrix_parent_inverse = Matrix(((3.549, -0.0, 3.549, -6.081), (-0.0, 5.019, -0.0, 0.0676), (-1.975, -0.0, 1.975, 1.454), (-0.0, -0.0, -0.0, 1.0)))
ob_cube_009.location = (1.589, -0.01984, 0.1105)
ob_cube_009.rotation_euler = (0.0, -0.7854, 0.0)
ob_cube_009.scale = (-0.1528, 0.2209, 0.1957)
ob_cube_009.lineart.crease_threshold = 0.0
_m = ob_cube_009.modifiers.new('Bevel', 'BEVEL')
_m.width = 0.53
_m.width_pct = 0.53
_m.limit_method = 'NONE'
ob_cube_010.parent = ob_cube_002
ob_cube_010.matrix_parent_inverse = Matrix(((1.903, -0.0, 0.0, -0.0), (-0.0, 2.542, -0.334, 0.1781), (0.0, 0.2022, 1.538, -0.8205), (-0.0, 0.0, -0.0, 1.0)))
ob_cube_010.location = (-0.001173, -0.01493, 1.273)
ob_cube_010.rotation_euler = (0.09767, -0.0, 0.0)
ob_cube_010.scale = (0.178, 0.178, 0.3135)
ob_cube_010.lineart.crease_threshold = 0.0
_m = ob_cube_010.modifiers.new('Bevel', 'BEVEL')
_m.width = 0.52
_m.width_pct = 0.52
_m.limit_method = 'NONE'
ob_cube.location = (0.0, -0.07988, 1.598)
ob_cube.scale = (0.274, 0.274, 0.274)
ob_cube.lineart.crease_threshold = 0.0
_m = ob_cube.modifiers.new('Bevel', 'BEVEL')
_m.width = 0.36
_m.width_pct = 0.36
_m = ob_cube.modifiers.new('Lattice', 'LATTICE')
_m.object = ob_lattice
ob_lattice.location = (0.01676, -0.0963, 1.542)
ob_lattice.scale = (0.8055, 0.8055, 0.8055)
ob_lattice.lineart.crease_threshold = 0.0
ob_wgts_rig.location = (0.0, 0.0, 0.0)
ob_wgts_rig.lineart.crease_threshold = 0.0

# ---- collection membership
col_collection.objects.link(ob_light)
col_collection.objects.link(ob_camera)
col_collection.objects.link(ob_metarig)
col_collection.objects.link(ob_cube_015)
col_collection.objects.link(ob_rig)
col_collection.objects.link(ob_metarig_001)
col_collection.objects.link(ob_light_001)
col_collection.objects.link(ob_light_002)
col_collection.objects.link(ob_cube_001)
col_collection.objects.link(ob_cube_002)
col_collection.objects.link(ob_cube_003)
col_collection.objects.link(ob_cube_004)
col_collection.objects.link(ob_cube_005)
col_collection.objects.link(ob_cube_006)
col_collection.objects.link(ob_cube_007)
col_collection.objects.link(ob_cube_008)
col_collection.objects.link(ob_cube_009)
col_collection.objects.link(ob_cube_010)
col_collection.objects.link(ob_cube)
col_collection.objects.link(ob_lattice)
col_widgets.objects.link(ob_wgts_rig)

# ---- scene / render settings (as saved in the file)
scene.camera = ob_camera
scene.frame_start = 1; scene.frame_end = 250; scene.frame_set(0)
scene.render.engine = 'BLENDER_EEVEE_NEXT'
scene.cycles.use_denoising = False
scene.cycles.samples = 128
scene.cycles.sampling_pattern = 'TABULATED_SOBOL'
scene.cycles.use_adaptive_sampling = False
scene.cycles.use_light_tree = False
scene.view_settings.view_transform = 'Filmic'
bpy.context.view_layer.update()
